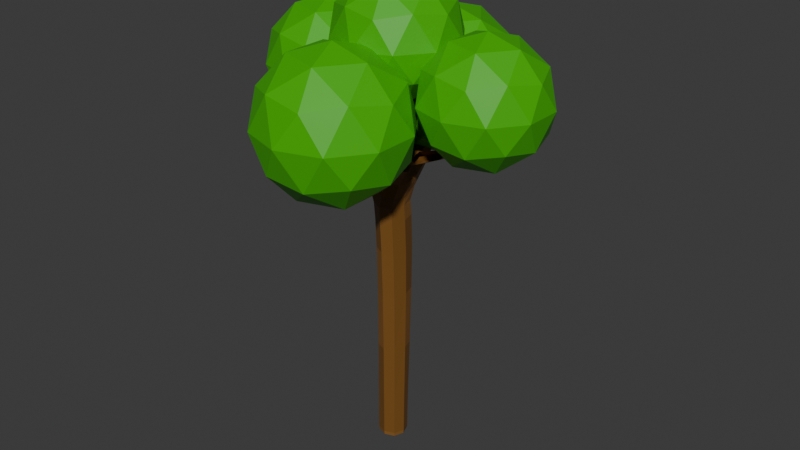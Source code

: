 # Source: arbol.blend  (saved by Blender 4.0.36; exported with 4.5.12 LTS)
import bpy
from mathutils import Matrix  # noqa: F401  (used for matrix-valued properties, if any)

bpy.ops.wm.read_factory_settings(use_empty=True)
scene = bpy.context.scene
scene.name = 'Scene'

# ---- collections
col_collection = bpy.data.collections.new('Collection'); scene.collection.children.link(col_collection)

# ---- materials (node trees are filled in below, after node groups)
mat_tronco_001 = bpy.data.materials.new('Tronco.001')
mat_tronco_001.use_transparent_shadow = False
mat_hojas_001 = bpy.data.materials.new('Hojas.001')
mat_hojas_001.use_transparent_shadow = False
mat_hojasocuras = bpy.data.materials.new('HojasOcuras')
mat_hojasocuras.use_transparent_shadow = False
mat_troncooscuro = bpy.data.materials.new('TroncoOscuro')
mat_troncooscuro.use_transparent_shadow = False
mat_hojas = bpy.data.materials.new('Hojas')
mat_hojas.use_transparent_shadow = False

# ---- material node trees
mat_tronco_001.use_nodes = True; mat_tronco_001.node_tree.nodes.clear()
_N = mat_tronco_001.node_tree.nodes; _L = mat_tronco_001.node_tree.links
n0 = _N.new('ShaderNodeBsdfPrincipled'); n0.name = 'Principled BSDF'; n0.location = (10, 300)
n0.inputs[0].default_value = (0.2542, 0.1119, 0.02315, 1.0)
n1 = _N.new('ShaderNodeOutputMaterial'); n1.name = 'Material Output'; n1.location = (300, 300)
_L.new(n0.outputs[0], n1.inputs[0])
n1.is_active_output = True
mat_hojas_001.use_nodes = True; mat_hojas_001.node_tree.nodes.clear()
_N = mat_hojas_001.node_tree.nodes; _L = mat_hojas_001.node_tree.links
n0 = _N.new('ShaderNodeBsdfPrincipled'); n0.name = 'Principled BSDF'; n0.location = (10, 300)
n0.inputs[0].default_value = (0.04971, 0.4342, 0.0, 1.0)
n1 = _N.new('ShaderNodeOutputMaterial'); n1.name = 'Material Output'; n1.location = (300, 300)
_L.new(n0.outputs[0], n1.inputs[0])
n1.is_active_output = True
mat_hojasocuras.use_nodes = True; mat_hojasocuras.node_tree.nodes.clear()
_N = mat_hojasocuras.node_tree.nodes; _L = mat_hojasocuras.node_tree.links
n0 = _N.new('ShaderNodeBsdfPrincipled'); n0.name = 'Principled BSDF'; n0.location = (10, 300)
n0.inputs[0].default_value = (0.09306, 0.402, 0.0003036, 1.0)
n1 = _N.new('ShaderNodeOutputMaterial'); n1.name = 'Material Output'; n1.location = (300, 300)
_L.new(n0.outputs[0], n1.inputs[0])
n1.is_active_output = True
mat_troncooscuro.use_nodes = True; mat_troncooscuro.node_tree.nodes.clear()
_N = mat_troncooscuro.node_tree.nodes; _L = mat_troncooscuro.node_tree.links
n0 = _N.new('ShaderNodeBsdfPrincipled'); n0.name = 'Principled BSDF'; n0.location = (10, 300)
n0.inputs[0].default_value = (0.1912, 0.08228, 0.01444, 1.0)
n1 = _N.new('ShaderNodeOutputMaterial'); n1.name = 'Material Output'; n1.location = (300, 300)
_L.new(n0.outputs[0], n1.inputs[0])
n1.is_active_output = True
mat_hojas.use_nodes = True; mat_hojas.node_tree.nodes.clear()
_N = mat_hojas.node_tree.nodes; _L = mat_hojas.node_tree.links
n0 = _N.new('ShaderNodeBsdfPrincipled'); n0.name = 'Principled BSDF'; n0.location = (10, 300)
n0.inputs[0].default_value = (0.04971, 0.4342, 0.0, 1.0)
n1 = _N.new('ShaderNodeOutputMaterial'); n1.name = 'Material Output'; n1.location = (300, 300)
_L.new(n0.outputs[0], n1.inputs[0])
n1.is_active_output = True

# ---- world
world_world = bpy.data.worlds.new('World'); scene.world = world_world
world_world.use_nodes = True; world_world.node_tree.nodes.clear()
_N = world_world.node_tree.nodes; _L = world_world.node_tree.links
n0 = _N.new('ShaderNodeOutputWorld'); n0.name = 'World Output'; n0.location = (300, 300)
n1 = _N.new('ShaderNodeBackground'); n1.name = 'Background'; n1.location = (10, 300)
n1.inputs[0].default_value = (0.05088, 0.05088, 0.05088, 1.0)
_L.new(n1.outputs[0], n0.inputs[0])
n0.is_active_output = True
world_world.color = (0.05088, 0.05088, 0.05088)
world_world.use_sun_shadow = False
world_world.sun_shadow_jitter_overblur = 0.0

# ---- meshes
me_cube_001 = bpy.data.meshes.new('Cube.001')
me_cube_001.from_pydata([(-0.6667, 37.51, -0.6509), (-0.6667, 37.52, 2.253), (-0.6667, 38.84, -0.6509), (-0.6667, 38.91, 2.253), (0.6667, 37.51, -0.6509), (0.6667, 37.52, 2.253), (0.6667, 38.84, -0.6509), (0.6667, 38.91, 2.253), (-1.137, 37.34, 17.16), (-1.162, 39.28, 17.2), (0.76, 39.34, 16.82), (0.6935, 37.49, 16.56), (-0.5, 38.05, 22.93), (-0.5, 39.05, 22.93), (0.5, 39.05, 22.99), (0.5, 38.05, 22.99), (-0.5, 38.67, -0.9293), (-0.5, 37.67, -0.9293), (0.5, 38.67, -0.9293), (0.5, 37.67, -0.9293), (0.6819, 39.34, 18.3), (0.7552, 37.76, 18.29), (-0.5031, 37.76, 18.77), (-1.089, 39.37, 18.79), (0.5802, 39.1, 19.43), (-0.1027, 37.71, 19.7), (0.7552, 37.82, 19.62), (-0.5324, 39.11, 19.44), (-0.6667, 39.2, 9.785), (-0.6667, 39.17, 14.92), (0.6667, 39.17, 14.92), (0.6667, 39.2, 9.785), (0.6667, 37.35, 14.92), (0.6667, 37.53, 9.785), (-0.6667, 37.53, 9.785), (-0.6667, 37.35, 14.92), (-3.798, 37.68, 20.85), (-3.838, 38.66, 20.85), (-3.798, 38.73, 21.7), (-3.677, 37.9, 21.7), (0.6667, 39.2, 21.27), (-0.5593, 38.03, 21.2), (0.6935, 38.03, 21.27), (-0.6398, 39.2, 21.2), (5.462, 37.67, 22.05), (5.462, 37.67, 21.79), (5.462, 37.4, 21.79), (5.462, 37.4, 22.05), (0.7417, 33.01, 20.82), (0.7417, 33.01, 20.2), (0.225, 33.01, 20.2), (0.225, 33.01, 20.82), (0.6762, 37.67, 19.36), (0.6762, 37.67, 18.63), (0.6762, 38.68, 18.63), (0.6762, 38.68, 19.36), (4.218, 37.32, 20.16), (4.218, 37.84, 20.16), (4.218, 37.84, 20.58), (-0.5, 41.4, 18.72), (0.5, 41.4, 18.72), (-0.5, 41.4, 19.58), (0.5, 41.4, 19.58), (-0.9167, 38.17, -0.6509), (-0.6667, 37.51, 0.2002), (-0.9167, 38.22, 2.253), (-0.6667, 38.85, 0.2002), (-2.375e-08, 39.09, -0.6509), (-2.375e-08, 39.18, 2.253), (0.6667, 38.85, 0.2002), (0.9167, 38.17, -0.6509), (0.9167, 38.22, 2.253), (0.6667, 37.51, 0.2002), (0.0, 37.26, -0.6509), (0.0, 37.26, 2.253), (-1.53, 38.11, 17.16), (-0.02879, 39.66, 16.74), (0.937, 38.25, 16.58), (0.01679, 37.2, 16.62), (-0.7186, 39.05, 16.01), (0.6667, 39.06, 5.823), (0.6667, 37.54, 5.823), (-0.7153, 37.29, 16.01), (-0.6096, 38.55, 23.06), (-1.863e-09, 39.16, 23.09), (0.6096, 38.55, 23.13), (1.49e-08, 37.94, 23.09), (0.6381, 39.19, 22.32), (0.7417, 37.91, 17.28), (-0.6247, 37.93, 22.24), (-1.527, 39.59, 18.45), (-0.6096, 38.17, -0.9241), (-1.863e-09, 38.78, -0.9241), (0.6096, 38.17, -0.9241), (9.313e-10, 37.56, -0.9241), (-0.6381, 37.53, -0.9122), (0.6381, 37.53, -0.9122), (0.6381, 38.81, -0.9122), (-0.6381, 38.81, -0.9122), (0.9415, 39.41, 17.65), (0.7519, 37.29, 19.1), (-0.9425, 37.63, 18.11), (-0.5707, 39.12, 18.83), (-0.02924, 39.61, 18.68), (0.3524, 37.23, 18.29), (-1.143, 38.73, 19.12), (0.7486, 38.64, 17.92), (0.4614, 39.18, 18.77), (-0.2154, 37.54, 19.16), (0.7417, 38.23, 20.31), (-0.5861, 39.15, 20.24), (0.008256, 39.21, 19.44), (0.3923, 37.33, 19.97), (-0.531, 38.76, 19.46), (0.7322, 38.7, 19.63), (-0.6667, 39.06, 5.823), (-0.6667, 39.24, 12.9), (0.6767, 39.06, 15.97), (0.6667, 39.24, 12.9), (0.67, 37.31, 15.95), (0.6667, 37.45, 12.9), (-0.6667, 37.54, 5.823), (-0.6667, 37.45, 12.9), (0.0, 37.22, 9.785), (0.0, 37.01, 14.92), (-0.9167, 38.37, 9.785), (-0.9167, 38.26, 14.92), (0.9167, 38.37, 9.785), (0.9167, 38.26, 14.92), (8.848e-09, 39.52, 9.785), (0.0, 39.51, 14.92), (-4.039, 38.15, 21.05), (-4.039, 38.79, 21.57), (-3.958, 37.67, 21.57), (-3.958, 38.3, 22.09), (-2.734, 38.97, 20.43), (-2.459, 37.98, 20.42), (-2.81, 38.83, 19.29), (-2.733, 37.53, 19.28), (0.6581, 39.15, 20.29), (-0.3412, 38.22, 20.28), (0.6415, 37.93, 22.32), (-0.6348, 39.19, 22.24), (0.003356, 39.42, 21.23), (0.0772, 37.81, 21.23), (-0.8395, 38.61, 21.19), (0.92, 38.61, 21.28), (5.492, 37.54, 22.2), (5.492, 37.7, 22.04), (5.492, 37.54, 21.88), (5.492, 37.38, 22.04), (0.3707, 38.04, 18.36), (0.3707, 38.04, 19.23), (0.3586, 38.96, 18.35), (0.3491, 38.94, 19.21), (0.7983, 32.6, 20.64), (0.4833, 32.6, 20.26), (0.1684, 32.6, 20.64), (0.4833, 32.6, 21.02), (0.8041, 35.01, 20.3), (0.8041, 35.0, 19.45), (0.1284, 35.0, 20.3), (0.1016, 35.01, 19.48), (0.6762, 37.48, 19.0), (0.6762, 38.17, 18.49), (0.6762, 38.87, 19.0), (0.6762, 38.17, 19.5), (4.218, 37.58, 20.09), (4.218, 37.94, 20.37), (4.218, 37.58, 20.66), (2.319, 38.24, 19.26), (2.319, 37.41, 19.26), (2.319, 37.41, 19.83), (2.319, 38.24, 19.83), (5.204, 37.7, 21.48), (5.204, 37.7, 21.14), (5.204, 37.34, 21.14), (2.794e-09, 41.56, 18.76), (-0.6096, 41.56, 19.29), (0.6096, 41.56, 19.29), (1.863e-09, 41.56, 19.81), (-0.6901, 40.59, 17.95), (0.6481, 40.59, 17.91), (0.6443, 40.59, 19.04), (-0.6848, 40.6, 19.09), (-0.9167, 38.18, 0.2002), (1.688e-09, 39.1, 0.2002), (0.9167, 38.18, 0.2002), (0.0, 37.26, 0.2002), (1.863e-09, 37.29, -0.9117), (-0.007198, 39.39, 15.98), (0.8785, 38.56, 22.35), (0.9196, 38.17, 15.96), (-0.9882, 38.15, 16.02), (-0.002166, 36.98, 15.96), (0.0, 38.55, 23.37), (-0.8684, 38.56, 22.24), (0.00965, 37.7, 22.29), (0.0004195, 39.42, 22.29), (4.657e-09, 38.17, -0.9133), (-1.863e-09, 39.05, -0.9117), (-0.8781, 38.17, -0.9117), (0.8781, 38.17, -0.9117), (-0.007198, 40.63, 17.73), (0.1613, 37.64, 17.38), (-2.615, 38.52, 20.67), (0.9377, 38.5, 17.3), (-0.01213, 39.22, 18.81), (0.9152, 34.93, 19.9), (-0.5561, 38.76, 18.9), (5.555, 37.55, 22.29), (0.0, 37.26, 5.823), (0.0, 37.12, 12.9), (-0.9167, 38.3, 5.823), (-0.9167, 38.35, 12.9), (0.9167, 38.3, 5.823), (0.9167, 38.35, 12.9), (5.763e-09, 39.35, 5.823), (5.763e-09, 39.58, 12.9), (-4.461, 38.2, 22.19), (-2.842, 39.12, 19.93), (-2.595, 37.56, 19.89), (-2.843, 38.12, 19.12), (0.009239, 39.31, 20.26), (0.2323, 38.02, 20.32), (-0.6843, 38.71, 20.24), (0.905, 38.71, 20.31), (0.3685, 37.83, 18.81), (0.3672, 38.51, 18.19), (0.3648, 38.51, 19.37), (0.3357, 39.1, 18.78), (0.4833, 31.73, 20.91), (0.4711, 34.93, 20.48), (-0.0005853, 34.95, 19.91), (0.4644, 34.92, 19.32), (2.319, 37.82, 19.15), (5.207, 37.76, 21.32), (2.319, 37.26, 19.55), (2.319, 38.39, 19.55), (2.319, 37.82, 19.94), (5.207, 37.52, 21.55), (5.207, 37.52, 21.09), (-4.657e-09, 41.9, 19.58), (-0.006848, 40.63, 19.28), (-0.9487, 40.62, 18.59), (0.8821, 40.61, 18.5), (-1.77, 38.09, 26.0), (-0.006225, 39.82, 21.69)], [], [(0, 64, 185, 63), (64, 1, 65, 185), (185, 65, 3, 66), (63, 185, 66, 2), (2, 66, 186, 67), (66, 3, 68, 186), (186, 68, 7, 69), (67, 186, 69, 6), (6, 69, 187, 70), (69, 7, 71, 187), (187, 71, 5, 72), (70, 187, 72, 4), (4, 72, 188, 73), (72, 5, 74, 188), (188, 74, 1, 64), (73, 188, 64, 0), (4, 73, 189, 96), (73, 0, 95, 189), (189, 95, 17, 94), (96, 189, 94, 19), (30, 130, 190, 117), (130, 29, 79, 190), (190, 79, 9, 76), (117, 190, 76, 10), (42, 146, 191, 141), (146, 40, 87, 191), (191, 87, 14, 85), (141, 191, 85, 15), (32, 128, 192, 119), (128, 30, 117, 192), (192, 117, 10, 77), (119, 192, 77, 11), (29, 126, 193, 79), (126, 35, 82, 193), (193, 82, 8, 75), (79, 193, 75, 9), (35, 124, 194, 82), (124, 32, 119, 194), (194, 119, 11, 78), (82, 194, 78, 8), (14, 84, 195, 85), (84, 13, 83, 195), (195, 83, 12, 86), (85, 195, 86, 15), (43, 145, 196, 142), (145, 41, 89, 196), (196, 89, 12, 83), (142, 196, 83, 13), (41, 144, 197, 89), (144, 42, 141, 197), (197, 141, 15, 86), (89, 197, 86, 12), (40, 143, 198, 87), (143, 43, 142, 198), (198, 142, 13, 84), (87, 198, 84, 14), (16, 92, 199, 91), (92, 18, 93, 199), (199, 93, 19, 94), (91, 199, 94, 17), (2, 67, 200, 98), (67, 6, 97, 200), (200, 97, 18, 92), (98, 200, 92, 16), (0, 63, 201, 95), (63, 2, 98, 201), (201, 98, 16, 91), (95, 201, 91, 17), (6, 70, 202, 97), (70, 4, 96, 202), (202, 96, 19, 93), (97, 202, 93, 18), (10, 76, 203, 182), (76, 9, 181, 203), (203, 181, 59, 177), (182, 203, 177, 60), (8, 78, 204, 101), (78, 11, 88, 204), (204, 88, 21, 104), (101, 204, 104, 22), (22, 105, 205, 136), (105, 23, 135, 205), (205, 135, 38, 134), (136, 205, 134, 39), (11, 77, 206, 88), (77, 10, 99, 206), (206, 99, 20, 106), (88, 206, 106, 21), (20, 103, 207, 107), (103, 23, 102, 207), (207, 102, 27, 111), (107, 207, 111, 24), (21, 100, 208, 160), (100, 26, 159, 208), (208, 159, 48, 155), (160, 208, 155, 49), (23, 105, 209, 102), (105, 22, 108, 209), (209, 108, 25, 113), (102, 209, 113, 27), (46, 149, 210, 150), (149, 45, 148, 210), (210, 148, 44, 147), (150, 210, 147, 47), (1, 74, 211, 121), (74, 5, 81, 211), (211, 81, 33, 123), (121, 211, 123, 34), (34, 123, 212, 122), (123, 33, 120, 212), (212, 120, 32, 124), (122, 212, 124, 35), (3, 65, 213, 115), (65, 1, 121, 213), (213, 121, 34, 125), (115, 213, 125, 28), (28, 125, 214, 116), (125, 34, 122, 214), (214, 122, 35, 126), (116, 214, 126, 29), (5, 71, 215, 81), (71, 7, 80, 215), (215, 80, 31, 127), (81, 215, 127, 33), (33, 127, 216, 120), (127, 31, 118, 216), (216, 118, 30, 128), (120, 216, 128, 32), (7, 68, 217, 80), (68, 3, 115, 217), (217, 115, 28, 129), (80, 217, 129, 31), (31, 129, 218, 118), (129, 28, 116, 218), (218, 116, 29, 130), (118, 218, 130, 30), (37, 131, 219, 132), (131, 36, 133, 219), (219, 133, 39, 134), (132, 219, 134, 38), (23, 90, 220, 135), (90, 9, 137, 220), (220, 137, 37, 132), (135, 220, 132, 38), (8, 101, 221, 138), (101, 22, 136, 221), (221, 136, 39, 133), (138, 221, 133, 36), (9, 75, 222, 137), (75, 8, 138, 222), (222, 138, 36, 131), (137, 222, 131, 37), (24, 111, 223, 139), (111, 27, 110, 223), (223, 110, 43, 143), (139, 223, 143, 40), (25, 112, 224, 140), (112, 26, 109, 224), (224, 109, 42, 144), (140, 224, 144, 41), (27, 113, 225, 110), (113, 25, 140, 225), (225, 140, 41, 145), (110, 225, 145, 43), (26, 114, 226, 109), (114, 24, 139, 226), (226, 139, 40, 146), (109, 226, 146, 42), (26, 100, 227, 152), (100, 21, 151, 227), (227, 151, 53, 163), (152, 227, 163, 52), (21, 106, 228, 151), (106, 20, 153, 228), (228, 153, 54, 164), (151, 228, 164, 53), (24, 114, 229, 154), (114, 26, 152, 229), (229, 152, 52, 166), (154, 229, 166, 55), (20, 107, 230, 153), (107, 24, 154, 230), (230, 154, 55, 165), (153, 230, 165, 54), (50, 156, 231, 157), (156, 49, 155, 231), (231, 155, 48, 158), (157, 231, 158, 51), (26, 112, 232, 159), (112, 25, 161, 232), (232, 161, 51, 158), (159, 232, 158, 48), (25, 108, 233, 161), (108, 22, 162, 233), (233, 162, 50, 157), (161, 233, 157, 51), (22, 104, 234, 162), (104, 21, 160, 234), (234, 160, 49, 156), (162, 234, 156, 50), (53, 164, 235, 171), (164, 54, 170, 235), (235, 170, 57, 167), (171, 235, 167, 56), (57, 168, 236, 175), (168, 58, 174, 236), (236, 174, 44, 148), (175, 236, 148, 45), (52, 163, 237, 172), (163, 53, 171, 237), (54, 165, 238, 170), (165, 55, 173, 238), (238, 173, 58, 168), (170, 238, 168, 57), (55, 166, 239, 173), (166, 52, 172, 239), (173, 239, 169, 58), (58, 169, 240, 174), (174, 240, 147, 44), (56, 167, 241, 176), (167, 57, 175, 241), (241, 175, 45, 149), (176, 241, 149, 46), (60, 177, 242, 179), (177, 59, 178, 242), (242, 178, 61, 180), (179, 242, 180, 62), (23, 103, 243, 184), (103, 20, 183, 243), (243, 183, 62, 180), (184, 243, 180, 61), (9, 90, 244, 181), (90, 23, 184, 244), (244, 184, 61, 178), (181, 244, 178, 59), (20, 99, 245, 183), (99, 10, 182, 245), (245, 182, 60, 179), (183, 245, 179, 62)])
me_cube_001.polygons.foreach_set('material_index', [0, 0, 0, 0, 0, 0, 3, 3, 3, 3, 3, 3, 3, 3, 3, 3, 0, 0, 0, 0, 0, 0, 3, 0, 0, 0, 0, 0, 3, 0, 0, 3, 0, 3, 0, 3, 3, 3, 3, 3, 0, 0, 0, 0, 0, 0, 0, 0, 0, 0, 0, 0, 0, 0, 0, 0, 0, 0, 0, 0, 0, 3, 0, 0, 0, 0, 0, 0, 3, 0, 0, 0, 3, 3, 3, 3, 0, 0, 0, 3, 0, 0, 0, 0, 0, 0, 3, 0, 0, 0, 0, 0, 3, 3, 0, 0, 0, 3, 3, 0, 0, 0, 0, 0, 3, 3, 3, 0, 0, 3, 3, 3, 0, 3, 3, 3, 3, 3, 0, 3, 3, 3, 0, 3, 3, 3, 3, 3, 3, 0, 3, 3, 3, 3, 3, 3, 0, 0, 0, 0, 0, 3, 3, 0, 0, 3, 0, 0, 3, 0, 0, 3, 3, 0, 0, 0, 0, 0, 3, 0, 0, 0, 0, 0, 0, 3, 3, 3, 0, 0, 0, 0, 0, 0, 3, 0, 0, 0, 0, 0, 3, 0, 3, 3, 0, 0, 0, 0, 0, 0, 0, 0, 3, 3, 0, 0, 0, 3, 3, 0, 3, 3, 0, 3, 0, 0, 0, 0, 0, 3, 3, 0, 0, 3, 0, 0, 0, 0, 0, 0, 0, 0, 0, 0, 0, 0, 0, 0, 0, 0, 0, 3, 0, 0, 0, 0, 0, 0, 0])
_uv = me_cube_001.uv_layers.new(name='UVMap')
_uv.uv.foreach_set('vector', [0.375, 0.0, 0.5, 0.0, 0.5, 0.125, 0.4132, 0.125, 0.5, 0.0, 0.625, 0.0, 0.5868, 0.125, 0.5, 0.125, 0.5, 0.125, 0.5868, 0.125, 0.5833, 0.25, 0.5, 0.25, 0.4132, 0.125, 0.5, 0.125, 0.5, 0.25, 0.4167, 0.25, 0.4167, 0.25, 0.5, 0.25, 0.5, 0.375, 0.4167, 0.375, 0.5, 0.25, 0.5833, 0.25, 0.5833, 0.375, 0.5, 0.375, 0.5, 0.375, 0.5833, 0.375, 0.5833, 0.5, 0.5, 0.5, 0.4167, 0.375, 0.5, 0.375, 0.5, 0.5, 0.4167, 0.5, 0.4167, 0.5, 0.5, 0.5, 0.5, 0.625, 0.4167, 0.625, 0.5, 0.5, 0.5833, 0.5, 0.5833, 0.625, 0.5, 0.625, 0.5, 0.625, 0.5833, 0.625, 0.5833, 0.75, 0.5, 0.75, 0.4167, 0.625, 0.5, 0.625, 0.5, 0.75, 0.4167, 0.75, 0.4167, 0.75, 0.5, 0.75, 0.5, 0.875, 0.4132, 0.875, 0.5, 0.75, 0.5833, 0.75, 0.5868, 0.875, 0.5, 0.875, 0.5, 0.875, 0.5868, 0.875, 0.625, 1.0, 0.5, 1.0, 0.4132, 0.875, 0.5, 0.875, 0.5, 1.0, 0.375, 1.0, 0.4167, 0.75, 0.4132, 0.875, 0.3793, 0.875, 0.3793, 0.75, 0.4132, 0.875, 0.375, 1.0, 0.375, 1.0, 0.3793, 0.875, 0.3793, 0.875, 0.375, 1.0, 0.375, 1.0, 0.375, 0.875, 0.3793, 0.75, 0.3793, 0.875, 0.375, 0.875, 0.375, 0.75, 0.625, 0.5, 0.625, 0.375, 0.625, 0.375, 0.625, 0.5, 0.625, 0.375, 0.625, 0.25, 0.625, 0.25, 0.625, 0.375, 0.625, 0.375, 0.625, 0.25, 0.625, 0.25, 0.625, 0.375, 0.625, 0.5, 0.625, 0.375, 0.625, 0.375, 0.625, 0.5, 0.625, 0.75, 0.625, 0.625, 0.6285, 0.625, 0.6259, 0.75, 0.625, 0.625, 0.625, 0.5, 0.6259, 0.5, 0.6285, 0.625, 0.6285, 0.625, 0.6259, 0.5, 0.625, 0.5, 0.6597, 0.625, 0.6259, 0.75, 0.6285, 0.625, 0.6597, 0.625, 0.625, 0.75, 0.625, 0.75, 0.625, 0.625, 0.625, 0.625, 0.625, 0.75, 0.625, 0.625, 0.625, 0.5, 0.625, 0.5, 0.625, 0.625, 0.625, 0.625, 0.625, 0.5, 0.625, 0.5, 0.625, 0.6259, 0.625, 0.75, 0.625, 0.625, 0.625, 0.6259, 0.625, 0.75, 0.625, 0.25, 0.625, 0.125, 0.625, 0.125, 0.625, 0.25, 0.625, 0.125, 0.625, 0.0, 0.625, 0.0, 0.625, 0.125, 0.625, 0.125, 0.625, 0.0, 0.625, 0.0, 0.625, 0.1241, 0.625, 0.25, 0.625, 0.125, 0.625, 0.1241, 0.625, 0.25, 0.625, 1.0, 0.625, 0.875, 0.625, 0.875, 0.625, 1.0, 0.625, 0.875, 0.625, 0.75, 0.625, 0.75, 0.625, 0.875, 0.625, 0.875, 0.625, 0.75, 0.625, 0.75, 0.625, 0.8741, 0.625, 1.0, 0.625, 0.875, 0.625, 0.8741, 0.625, 1.0, 0.625, 0.5, 0.75, 0.5, 0.7535, 0.625, 0.6597, 0.625, 0.75, 0.5, 0.875, 0.5, 0.875, 0.625, 0.7535, 0.625, 0.7535, 0.625, 0.875, 0.625, 0.875, 0.75, 0.75, 0.75, 0.6597, 0.625, 0.7535, 0.625, 0.75, 0.75, 0.625, 0.75, 0.625, 0.25, 0.625, 0.125, 0.625, 0.125, 0.625, 0.25, 0.625, 0.125, 0.625, 0.0, 0.625, 0.0, 0.625, 0.125, 0.625, 0.125, 0.625, 0.0, 0.625, 0.0, 0.625, 0.125, 0.625, 0.25, 0.625, 0.125, 0.625, 0.125, 0.625, 0.25, 0.625, 1.0, 0.625, 0.875, 0.625, 0.875, 0.625, 1.0, 0.625, 0.875, 0.625, 0.75, 0.6259, 0.75, 0.625, 0.875, 0.625, 0.875, 0.6259, 0.75, 0.625, 0.75, 0.625, 0.875, 0.625, 1.0, 0.625, 0.875, 0.625, 0.875, 0.625, 1.0, 0.625, 0.5, 0.625, 0.375, 0.625, 0.375, 0.6259, 0.5, 0.625, 0.375, 0.625, 0.25, 0.625, 0.25, 0.625, 0.375, 0.625, 0.375, 0.625, 0.25, 0.625, 0.25, 0.625, 0.375, 0.6259, 0.5, 0.625, 0.375, 0.625, 0.375, 0.625, 0.5, 0.125, 0.5, 0.25, 0.5, 0.2465, 0.625, 0.125, 0.625, 0.25, 0.5, 0.375, 0.5, 0.3403, 0.625, 0.2465, 0.625, 0.2465, 0.625, 0.3403, 0.625, 0.375, 0.75, 0.25, 0.75, 0.125, 0.625, 0.2465, 0.625, 0.25, 0.75, 0.125, 0.75, 0.4167, 0.25, 0.4167, 0.375, 0.3802, 0.375, 0.3802, 0.25, 0.4167, 0.375, 0.4167, 0.5, 0.3793, 0.5, 0.3802, 0.375, 0.3802, 0.375, 0.3793, 0.5, 0.375, 0.5, 0.375, 0.375, 0.3802, 0.25, 0.3802, 0.375, 0.375, 0.375, 0.375, 0.25, 0.375, 0.0, 0.4132, 0.125, 0.3793, 0.125, 0.375, 0.0, 0.4132, 0.125, 0.4167, 0.25, 0.3802, 0.25, 0.3793, 0.125, 0.3793, 0.125, 0.3802, 0.25, 0.375, 0.25, 0.375, 0.125, 0.375, 0.0, 0.3793, 0.125, 0.375, 0.125, 0.375, 0.0, 0.4167, 0.5, 0.4167, 0.625, 0.3767, 0.625, 0.3793, 0.5, 0.4167, 0.625, 0.4167, 0.75, 0.3793, 0.75, 0.3767, 0.625, 0.3767, 0.625, 0.3793, 0.75, 0.375, 0.75, 0.3403, 0.625, 0.3793, 0.5, 0.3767, 0.625, 0.3403, 0.625, 0.375, 0.5, 0.625, 0.5, 0.625, 0.375, 0.625, 0.375, 0.625, 0.4591, 0.625, 0.375, 0.625, 0.25, 0.625, 0.2918, 0.625, 0.375, 0.625, 0.375, 0.625, 0.2918, 0.625, 0.3125, 0.625, 0.375, 0.625, 0.4591, 0.625, 0.375, 0.625, 0.375, 0.625, 0.4375, 0.625, 1.0, 0.625, 0.8741, 0.625, 0.8715, 0.625, 0.9653, 0.625, 0.8741, 0.625, 0.75, 0.625, 0.75, 0.625, 0.8715, 0.625, 0.8715, 0.625, 0.75, 0.625, 0.75, 0.625, 0.875, 0.625, 0.9653, 0.625, 0.8715, 0.625, 0.875, 0.625, 1.0, 0.625, 0.0, 0.625, 0.125, 0.625, 0.12, 0.625, 0.0, 0.625, 0.125, 0.625, 0.25, 0.625, 0.2082, 0.625, 0.12, 0.625, 0.12, 0.625, 0.2082, 0.625, 0.1875, 0.625, 0.1171, 0.625, 0.0, 0.625, 0.12, 0.625, 0.1171, 0.625, 0.0, 0.625, 0.75, 0.625, 0.6259, 0.625, 0.6285, 0.625, 0.75, 0.625, 0.6259, 0.625, 0.5, 0.625, 0.533, 0.625, 0.6285, 0.625, 0.6285, 0.625, 0.533, 0.625, 0.5, 0.625, 0.6259, 0.625, 0.75, 0.625, 0.6285, 0.625, 0.6259, 0.625, 0.75, 0.625, 0.5, 0.625, 0.3741, 0.625, 0.3715, 0.625, 0.467, 0.625, 0.3741, 0.625, 0.25, 0.625, 0.25, 0.625, 0.3715, 0.625, 0.3715, 0.625, 0.25, 0.625, 0.25, 0.625, 0.3741, 0.625, 0.467, 0.625, 0.3715, 0.625, 0.3741, 0.625, 0.5, 0.625, 0.75, 0.625, 0.75, 0.625, 0.7635, 0.625, 0.7918, 0.625, 0.75, 0.625, 0.75, 0.625, 0.7918, 0.625, 0.7635, 0.625, 0.7635, 0.625, 0.7918, 0.625, 0.8125, 0.625, 0.7988, 0.625, 0.7918, 0.625, 0.7635, 0.625, 0.7988, 0.625, 0.8125, 0.625, 0.25, 0.625, 0.125, 0.625, 0.1285, 0.625, 0.25, 0.625, 0.125, 0.625, 0.0, 0.625, 0.03472, 0.625, 0.1285, 0.625, 0.1285, 0.625, 0.03472, 0.625, 0.0, 0.625, 0.1259, 0.625, 0.25, 0.625, 0.1285, 0.625, 0.1259, 0.625, 0.25, 0.625, 0.6875, 0.625, 0.625, 0.625, 0.625, 0.625, 0.7012, 0.625, 0.625, 0.625, 0.5625, 0.625, 0.5488, 0.625, 0.625, 0.625, 0.625, 0.625, 0.5488, 0.625, 0.5625, 0.625, 0.625, 0.625, 0.7012, 0.625, 0.625, 0.625, 0.625, 0.625, 0.6875, 0.625, 1.0, 0.5868, 0.875, 0.6207, 0.875, 0.625, 1.0, 0.5868, 0.875, 0.5833, 0.75, 0.6198, 0.75, 0.6207, 0.875, 0.6207, 0.875, 0.6198, 0.75, 0.625, 0.75, 0.625, 0.875, 0.625, 1.0, 0.6207, 0.875, 0.625, 0.875, 0.625, 1.0, 0.625, 1.0, 0.625, 0.875, 0.625, 0.875, 0.625, 1.0, 0.625, 0.875, 0.625, 0.75, 0.625, 0.75, 0.625, 0.875, 0.625, 0.875, 0.625, 0.75, 0.625, 0.75, 0.625, 0.875, 0.625, 1.0, 0.625, 0.875, 0.625, 0.875, 0.625, 1.0, 0.5833, 0.25, 0.5868, 0.125, 0.6207, 0.125, 0.6198, 0.25, 0.5868, 0.125, 0.625, 0.0, 0.625, 0.0, 0.6207, 0.125, 0.6207, 0.125, 0.625, 0.0, 0.625, 0.0, 0.625, 0.125, 0.6198, 0.25, 0.6207, 0.125, 0.625, 0.125, 0.625, 0.25, 0.625, 0.25, 0.625, 0.125, 0.625, 0.125, 0.625, 0.25, 0.625, 0.125, 0.625, 0.0, 0.625, 0.0, 0.625, 0.125, 0.625, 0.125, 0.625, 0.0, 0.625, 0.0, 0.625, 0.125, 0.625, 0.25, 0.625, 0.125, 0.625, 0.125, 0.625, 0.25, 0.5833, 0.75, 0.5833, 0.625, 0.6198, 0.625, 0.6198, 0.75, 0.5833, 0.625, 0.5833, 0.5, 0.6198, 0.5, 0.6198, 0.625, 0.6198, 0.625, 0.6198, 0.5, 0.625, 0.5, 0.625, 0.625, 0.6198, 0.75, 0.6198, 0.625, 0.625, 0.625, 0.625, 0.75, 0.625, 0.75, 0.625, 0.625, 0.625, 0.625, 0.625, 0.75, 0.625, 0.625, 0.625, 0.5, 0.625, 0.5, 0.625, 0.625, 0.625, 0.625, 0.625, 0.5, 0.625, 0.5, 0.625, 0.625, 0.625, 0.75, 0.625, 0.625, 0.625, 0.625, 0.625, 0.75, 0.5833, 0.5, 0.5833, 0.375, 0.6198, 0.375, 0.6198, 0.5, 0.5833, 0.375, 0.5833, 0.25, 0.6198, 0.25, 0.6198, 0.375, 0.6198, 0.375, 0.6198, 0.25, 0.625, 0.25, 0.625, 0.375, 0.6198, 0.5, 0.6198, 0.375, 0.625, 0.375, 0.625, 0.5, 0.625, 0.5, 0.625, 0.375, 0.625, 0.375, 0.625, 0.5, 0.625, 0.375, 0.625, 0.25, 0.625, 0.25, 0.625, 0.375, 0.625, 0.375, 0.625, 0.25, 0.625, 0.25, 0.625, 0.375, 0.625, 0.5, 0.625, 0.375, 0.625, 0.375, 0.625, 0.5, 0.625, 0.1875, 0.625, 0.1171, 0.625, 0.1184, 0.625, 0.2012, 0.625, 0.1171, 0.625, 0.0, 0.625, 0.0, 0.625, 0.1184, 0.625, 0.1184, 0.625, 0.0, 0.625, 0.0, 0.625, 0.1171, 0.625, 0.2012, 0.625, 0.1184, 0.625, 0.1171, 0.625, 0.1875, 0.625, 0.25, 0.625, 0.25, 0.625, 0.2365, 0.625, 0.2082, 0.625, 0.25, 0.625, 0.25, 0.625, 0.2082, 0.625, 0.2365, 0.625, 0.2365, 0.625, 0.2082, 0.625, 0.1875, 0.625, 0.2012, 0.625, 0.2082, 0.625, 0.2365, 0.625, 0.2012, 0.625, 0.1875, 0.625, 1.0, 0.625, 0.9653, 0.625, 0.9965, 0.625, 1.0, 0.625, 0.9653, 0.625, 1.0, 0.625, 1.0, 0.625, 0.9965, 0.625, 0.9965, 0.625, 1.0, 0.625, 1.0, 0.625, 1.0, 0.625, 1.0, 0.625, 0.9965, 0.625, 1.0, 0.625, 1.0, 0.625, 0.25, 0.625, 0.1241, 0.625, 0.12, 0.625, 0.2082, 0.625, 0.1241, 0.625, 0.0, 0.625, 0.0, 0.625, 0.12, 0.625, 0.12, 0.625, 0.0, 0.625, 0.0, 0.625, 0.1171, 0.625, 0.2082, 0.625, 0.12, 0.625, 0.1171, 0.625, 0.1875, 0.625, 0.5, 0.625, 0.3741, 0.625, 0.375, 0.625, 0.5, 0.625, 0.3741, 0.625, 0.25, 0.625, 0.25, 0.625, 0.375, 0.625, 0.375, 0.625, 0.25, 0.625, 0.25, 0.625, 0.375, 0.625, 0.5, 0.625, 0.375, 0.625, 0.375, 0.625, 0.5, 0.625, 1.0, 0.625, 0.8759, 0.625, 0.875, 0.625, 1.0, 0.625, 0.8759, 0.625, 0.75, 0.625, 0.75, 0.625, 0.875, 0.625, 0.875, 0.625, 0.75, 0.625, 0.75, 0.625, 0.875, 0.625, 1.0, 0.625, 0.875, 0.625, 0.875, 0.625, 1.0, 0.625, 0.25, 0.625, 0.1259, 0.625, 0.125, 0.625, 0.25, 0.625, 0.1259, 0.625, 0.0, 0.625, 0.0, 0.625, 0.125, 0.625, 0.125, 0.625, 0.0, 0.625, 0.0, 0.625, 0.125, 0.625, 0.25, 0.625, 0.125, 0.625, 0.125, 0.625, 0.25, 0.625, 0.75, 0.625, 0.625, 0.625, 0.625, 0.625, 0.75, 0.625, 0.625, 0.625, 0.5, 0.625, 0.5, 0.625, 0.625, 0.625, 0.625, 0.625, 0.5, 0.625, 0.5, 0.625, 0.625, 0.625, 0.75, 0.625, 0.625, 0.625, 0.625, 0.625, 0.75, 0.625, 0.75, 0.625, 0.75, 0.625, 0.7413, 0.625, 0.7118, 0.625, 0.75, 0.625, 0.75, 0.625, 0.7118, 0.625, 0.7413, 0.625, 0.7413, 0.625, 0.7118, 0.625, 0.7083, 0.625, 0.7396, 0.625, 0.7118, 0.625, 0.7413, 0.625, 0.7396, 0.625, 0.7083, 0.625, 0.75, 0.625, 0.6259, 0.625, 0.625, 0.625, 0.7118, 0.625, 0.6259, 0.625, 0.5, 0.625, 0.5373, 0.625, 0.625, 0.625, 0.625, 0.625, 0.5373, 0.625, 0.5417, 0.625, 0.625, 0.625, 0.7118, 0.625, 0.625, 0.625, 0.625, 0.625, 0.7083, 0.625, 0.5, 0.625, 0.625, 0.625, 0.625, 0.625, 0.5373, 0.625, 0.625, 0.625, 0.75, 0.625, 0.7118, 0.625, 0.625, 0.625, 0.625, 0.625, 0.7118, 0.625, 0.7083, 0.625, 0.625, 0.625, 0.5373, 0.625, 0.625, 0.625, 0.625, 0.625, 0.5417, 0.625, 0.5, 0.625, 0.467, 0.625, 0.5052, 0.625, 0.5373, 0.625, 0.467, 0.625, 0.5, 0.625, 0.5373, 0.625, 0.5052, 0.625, 0.5052, 0.625, 0.5373, 0.625, 0.5417, 0.625, 0.5104, 0.625, 0.5373, 0.625, 0.5052, 0.625, 0.5104, 0.625, 0.5417, 0.625, 1.0, 0.625, 0.8829, 0.625, 0.8816, 0.625, 1.0, 0.625, 0.8829, 0.625, 0.8125, 0.625, 0.7988, 0.625, 0.8816, 0.625, 0.8816, 0.625, 0.7988, 0.625, 0.8125, 0.625, 0.8829, 0.625, 1.0, 0.625, 0.8816, 0.625, 0.8829, 0.625, 1.0, 0.625, 0.75, 0.625, 0.8759, 0.625, 0.88, 0.625, 0.7918, 0.625, 0.8759, 0.625, 1.0, 0.625, 1.0, 0.625, 0.88, 0.625, 0.88, 0.625, 1.0, 0.625, 1.0, 0.625, 0.8829, 0.625, 0.7918, 0.625, 0.88, 0.625, 0.8829, 0.625, 0.8125, 0.625, 0.0, 0.625, 0.03472, 0.625, 0.003472, 0.625, 0.0, 0.625, 0.03472, 0.625, 0.0, 0.625, 0.0, 0.625, 0.003472, 0.625, 0.003472, 0.625, 0.0, 0.625, 0.0, 0.625, 0.0, 0.625, 0.0, 0.625, 0.003472, 0.625, 0.0, 0.625, 0.0, 0.625, 1.0, 0.625, 0.875, 0.625, 0.88, 0.625, 1.0, 0.625, 0.875, 0.625, 0.75, 0.625, 0.7918, 0.625, 0.88, 0.625, 0.88, 0.625, 0.7918, 0.625, 0.8125, 0.625, 0.8829, 0.625, 1.0, 0.625, 0.88, 0.625, 0.8829, 0.625, 1.0, 0.625, 0.7083, 0.625, 0.625, 0.625, 0.625, 0.625, 0.7083, 0.625, 0.625, 0.625, 0.5417, 0.625, 0.5417, 0.625, 0.625, 0.625, 0.625, 0.625, 0.5417, 0.625, 0.5417, 0.625, 0.625, 0.625, 0.7083, 0.625, 0.625, 0.625, 0.625, 0.625, 0.7083, 0.625, 0.5417, 0.625, 0.5104, 0.625, 0.5152, 0.625, 0.5452, 0.625, 0.5104, 0.625, 0.5417, 0.625, 0.5452, 0.625, 0.5152, 0.625, 0.5152, 0.625, 0.5452, 0.625, 0.5625, 0.625, 0.5488, 0.625, 0.5452, 0.625, 0.5152, 0.625, 0.5488, 0.625, 0.5625, 0.625, 0.7083, 0.625, 0.7396, 0.625, 0.7396, 0.625, 0.7083, 0.625, 0.7396, 0.625, 0.7083, 0.625, 0.7083, 0.625, 0.7396, 0.625, 0.5417, 0.625, 0.5104, 0.625, 0.5104, 0.625, 0.5417, 0.625, 0.5104, 0.625, 0.5417, 0.625, 0.5417, 0.625, 0.5104, 0.625, 0.5104, 0.625, 0.5417, 0.625, 0.5417, 0.625, 0.5104, 0.625, 0.5417, 0.625, 0.5104, 0.625, 0.5104, 0.625, 0.5417, 0.625, 0.5417, 0.625, 0.625, 0.625, 0.625, 0.625, 0.5417, 0.625, 0.625, 0.625, 0.7083, 0.625, 0.7083, 0.625, 0.625, 0.625, 0.5417, 0.625, 0.625, 0.625, 0.625, 0.625, 0.5417, 0.625, 0.5417, 0.625, 0.625, 0.625, 0.625, 0.625, 0.5452, 0.625, 0.5452, 0.625, 0.625, 0.625, 0.625, 0.625, 0.5625, 0.625, 0.7083, 0.625, 0.625, 0.625, 0.625, 0.625, 0.7048, 0.625, 0.625, 0.625, 0.5417, 0.625, 0.5452, 0.625, 0.625, 0.625, 0.625, 0.625, 0.5452, 0.625, 0.5625, 0.625, 0.625, 0.625, 0.7048, 0.625, 0.625, 0.625, 0.625, 0.625, 0.6875, 0.625, 0.4375, 0.625, 0.375, 0.625, 0.375, 0.625, 0.4512, 0.625, 0.375, 0.625, 0.3125, 0.625, 0.2988, 0.625, 0.375, 0.625, 0.375, 0.625, 0.2988, 0.625, 0.3125, 0.625, 0.375, 0.625, 0.4512, 0.625, 0.375, 0.625, 0.375, 0.625, 0.4375, 0.625, 0.25, 0.625, 0.3741, 0.625, 0.375, 0.625, 0.2918, 0.625, 0.3741, 0.625, 0.5, 0.625, 0.4591, 0.625, 0.375, 0.625, 0.375, 0.625, 0.4591, 0.625, 0.4375, 0.625, 0.375, 0.625, 0.2918, 0.625, 0.375, 0.625, 0.375, 0.625, 0.3125, 0.625, 0.25, 0.625, 0.25, 0.625, 0.2635, 0.625, 0.2918, 0.625, 0.25, 0.625, 0.25, 0.625, 0.2918, 0.625, 0.2635, 0.625, 0.2635, 0.625, 0.2918, 0.625, 0.3125, 0.625, 0.2988, 0.625, 0.2918, 0.625, 0.2635, 0.625, 0.2988, 0.625, 0.3125, 0.625, 0.5, 0.625, 0.533, 0.625, 0.49, 0.625, 0.4591, 0.625, 0.533, 0.625, 0.5, 0.625, 0.4591, 0.625, 0.49, 0.625, 0.49, 0.625, 0.4591, 0.625, 0.4375, 0.625, 0.4512, 0.625, 0.4591, 0.625, 0.49, 0.625, 0.4512, 0.625, 0.4375])
me_cube_001.materials.append(mat_tronco_001)
me_cube_001.materials.append(mat_hojas_001)
me_cube_001.materials.append(mat_hojasocuras)
me_cube_001.materials.append(mat_troncooscuro)
me_cube_001.update()
me_icosphere = bpy.data.meshes.new('Icosphere')
me_icosphere.from_pydata([(0.0, 0.0, -1.0), (0.7236, -0.5257, -0.4472), (-0.2764, -0.8506, -0.4472), (-0.8944, 0.0, -0.4472), (-0.2764, 0.8506, -0.4472), (0.7236, 0.5257, -0.4472), (0.2764, -0.8506, 0.4472), (-0.7236, -0.5257, 0.4472), (-0.7236, 0.5257, 0.4472), (0.2764, 0.8506, 0.4472), (0.8944, 0.0, 0.4472), (0.0, 0.0, 1.0), (-0.1625, -0.5, -0.8507), (0.4253, -0.309, -0.8507), (0.2629, -0.809, -0.5257), (0.8506, 0.0, -0.5257), (0.4253, 0.309, -0.8507), (-0.5257, 0.0, -0.8507), (-0.6882, -0.5, -0.5257), (-0.1625, 0.5, -0.8507), (-0.6882, 0.5, -0.5257), (0.2629, 0.809, -0.5257), (0.9511, -0.309, 0.0), (0.9511, 0.309, 0.0), (0.0, -1.0, 0.0), (0.5878, -0.809, 0.0), (-0.9511, -0.309, 0.0), (-0.5878, -0.809, 0.0), (-0.5878, 0.809, 0.0), (-0.9511, 0.309, 0.0), (0.5878, 0.809, 0.0), (0.0, 1.0, 0.0), (0.6882, -0.5, 0.5257), (-0.2629, -0.809, 0.5257), (-0.8506, 0.0, 0.5257), (-0.2629, 0.809, 0.5257), (0.6882, 0.5, 0.5257), (0.1625, -0.5, 0.8507), (0.5257, 0.0, 0.8507), (-0.4253, -0.309, 0.8507), (-0.4253, 0.309, 0.8507), (0.1625, 0.5, 0.8507)], [], [(0, 13, 12), (1, 13, 15), (0, 12, 17), (0, 17, 19), (0, 19, 16), (1, 15, 22), (2, 14, 24), (3, 18, 26), (4, 20, 28), (5, 21, 30), (1, 22, 25), (2, 24, 27), (3, 26, 29), (4, 28, 31), (5, 30, 23), (6, 32, 37), (7, 33, 39), (8, 34, 40), (9, 35, 41), (10, 36, 38), (38, 41, 11), (38, 36, 41), (36, 9, 41), (41, 40, 11), (41, 35, 40), (35, 8, 40), (40, 39, 11), (40, 34, 39), (34, 7, 39), (39, 37, 11), (39, 33, 37), (33, 6, 37), (37, 38, 11), (37, 32, 38), (32, 10, 38), (23, 36, 10), (23, 30, 36), (30, 9, 36), (31, 35, 9), (31, 28, 35), (28, 8, 35), (29, 34, 8), (29, 26, 34), (26, 7, 34), (27, 33, 7), (27, 24, 33), (24, 6, 33), (25, 32, 6), (25, 22, 32), (22, 10, 32), (30, 31, 9), (30, 21, 31), (21, 4, 31), (28, 29, 8), (28, 20, 29), (20, 3, 29), (26, 27, 7), (26, 18, 27), (18, 2, 27), (24, 25, 6), (24, 14, 25), (14, 1, 25), (22, 23, 10), (22, 15, 23), (15, 5, 23), (16, 21, 5), (16, 19, 21), (19, 4, 21), (19, 20, 4), (19, 17, 20), (17, 3, 20), (17, 18, 3), (17, 12, 18), (12, 2, 18), (15, 16, 5), (15, 13, 16), (13, 0, 16), (12, 14, 2), (12, 13, 14), (13, 1, 14)])
_uv = me_icosphere.uv_layers.new(name='UVMap')
_uv.uv.foreach_set('vector', [0.1818, 0.0, 0.2273, 0.07873, 0.1364, 0.07873, 0.2727, 0.1575, 0.3182, 0.07873, 0.3636, 0.1575, 0.9091, 0.0, 0.9545, 0.07873, 0.8636, 0.07873, 0.7273, 0.0, 0.7727, 0.07873, 0.6818, 0.07873, 0.5455, 0.0, 0.5909, 0.07873, 0.5, 0.07873, 0.2727, 0.1575, 0.3636, 0.1575, 0.3182, 0.2362, 0.09091, 0.1575, 0.1818, 0.1575, 0.1364, 0.2362, 0.8182, 0.1575, 0.9091, 0.1575, 0.8636, 0.2362, 0.6364, 0.1575, 0.7273, 0.1575, 0.6818, 0.2362, 0.4545, 0.1575, 0.5455, 0.1575, 0.5, 0.2362, 0.2727, 0.1575, 0.3182, 0.2362, 0.2273, 0.2362, 0.09091, 0.1575, 0.1364, 0.2362, 0.04546, 0.2362, 0.8182, 0.1575, 0.8636, 0.2362, 0.7727, 0.2362, 0.6364, 0.1575, 0.6818, 0.2362, 0.5909, 0.2362, 0.4545, 0.1575, 0.5, 0.2362, 0.4091, 0.2362, 0.1818, 0.3149, 0.2727, 0.3149, 0.2273, 0.3937, 0.0, 0.3149, 0.09091, 0.3149, 0.04546, 0.3937, 0.7273, 0.3149, 0.8182, 0.3149, 0.7727, 0.3937, 0.5455, 0.3149, 0.6364, 0.3149, 0.5909, 0.3937, 0.3636, 0.3149, 0.4545, 0.3149, 0.4091, 0.3937, 0.4091, 0.3937, 0.5, 0.3937, 0.4545, 0.4724, 0.4091, 0.3937, 0.4545, 0.3149, 0.5, 0.3937, 0.4545, 0.3149, 0.5455, 0.3149, 0.5, 0.3937, 0.5909, 0.3937, 0.6818, 0.3937, 0.6364, 0.4724, 0.5909, 0.3937, 0.6364, 0.3149, 0.6818, 0.3937, 0.6364, 0.3149, 0.7273, 0.3149, 0.6818, 0.3937, 0.7727, 0.3937, 0.8636, 0.3937, 0.8182, 0.4724, 0.7727, 0.3937, 0.8182, 0.3149, 0.8636, 0.3937, 0.8182, 0.3149, 0.9091, 0.3149, 0.8636, 0.3937, 0.04546, 0.3937, 0.1364, 0.3937, 0.09091, 0.4724, 0.04546, 0.3937, 0.09091, 0.3149, 0.1364, 0.3937, 0.09091, 0.3149, 0.1818, 0.3149, 0.1364, 0.3937, 0.2273, 0.3937, 0.3182, 0.3937, 0.2727, 0.4724, 0.2273, 0.3937, 0.2727, 0.3149, 0.3182, 0.3937, 0.2727, 0.3149, 0.3636, 0.3149, 0.3182, 0.3937, 0.4091, 0.2362, 0.4545, 0.3149, 0.3636, 0.3149, 0.4091, 0.2362, 0.5, 0.2362, 0.4545, 0.3149, 0.5, 0.2362, 0.5455, 0.3149, 0.4545, 0.3149, 0.5909, 0.2362, 0.6364, 0.3149, 0.5455, 0.3149, 0.5909, 0.2362, 0.6818, 0.2362, 0.6364, 0.3149, 0.6818, 0.2362, 0.7273, 0.3149, 0.6364, 0.3149, 0.7727, 0.2362, 0.8182, 0.3149, 0.7273, 0.3149, 0.7727, 0.2362, 0.8636, 0.2362, 0.8182, 0.3149, 0.8636, 0.2362, 0.9091, 0.3149, 0.8182, 0.3149, 0.04546, 0.2362, 0.09091, 0.3149, 0.0, 0.3149, 0.04546, 0.2362, 0.1364, 0.2362, 0.09091, 0.3149, 0.1364, 0.2362, 0.1818, 0.3149, 0.09091, 0.3149, 0.2273, 0.2362, 0.2727, 0.3149, 0.1818, 0.3149, 0.2273, 0.2362, 0.3182, 0.2362, 0.2727, 0.3149, 0.3182, 0.2362, 0.3636, 0.3149, 0.2727, 0.3149, 0.5, 0.2362, 0.5909, 0.2362, 0.5455, 0.3149, 0.5, 0.2362, 0.5455, 0.1575, 0.5909, 0.2362, 0.5455, 0.1575, 0.6364, 0.1575, 0.5909, 0.2362, 0.6818, 0.2362, 0.7727, 0.2362, 0.7273, 0.3149, 0.6818, 0.2362, 0.7273, 0.1575, 0.7727, 0.2362, 0.7273, 0.1575, 0.8182, 0.1575, 0.7727, 0.2362, 0.8636, 0.2362, 0.9545, 0.2362, 0.9091, 0.3149, 0.8636, 0.2362, 0.9091, 0.1575, 0.9545, 0.2362, 0.9091, 0.1575, 1.0, 0.1575, 0.9545, 0.2362, 0.1364, 0.2362, 0.2273, 0.2362, 0.1818, 0.3149, 0.1364, 0.2362, 0.1818, 0.1575, 0.2273, 0.2362, 0.1818, 0.1575, 0.2727, 0.1575, 0.2273, 0.2362, 0.3182, 0.2362, 0.4091, 0.2362, 0.3636, 0.3149, 0.3182, 0.2362, 0.3636, 0.1575, 0.4091, 0.2362, 0.3636, 0.1575, 0.4545, 0.1575, 0.4091, 0.2362, 0.5, 0.07873, 0.5455, 0.1575, 0.4545, 0.1575, 0.5, 0.07873, 0.5909, 0.07873, 0.5455, 0.1575, 0.5909, 0.07873, 0.6364, 0.1575, 0.5455, 0.1575, 0.6818, 0.07873, 0.7273, 0.1575, 0.6364, 0.1575, 0.6818, 0.07873, 0.7727, 0.07873, 0.7273, 0.1575, 0.7727, 0.07873, 0.8182, 0.1575, 0.7273, 0.1575, 0.8636, 0.07873, 0.9091, 0.1575, 0.8182, 0.1575, 0.8636, 0.07873, 0.9545, 0.07873, 0.9091, 0.1575, 0.9545, 0.07873, 1.0, 0.1575, 0.9091, 0.1575, 0.3636, 0.1575, 0.4091, 0.07873, 0.4545, 0.1575, 0.3636, 0.1575, 0.3182, 0.07873, 0.4091, 0.07873, 0.3182, 0.07873, 0.3636, 0.0, 0.4091, 0.07873, 0.1364, 0.07873, 0.1818, 0.1575, 0.09091, 0.1575, 0.1364, 0.07873, 0.2273, 0.07873, 0.1818, 0.1575, 0.2273, 0.07873, 0.2727, 0.1575, 0.1818, 0.1575])
me_icosphere.materials.append(mat_hojas)
me_icosphere.update()
me_icosphere_001 = bpy.data.meshes.new('Icosphere.001')
me_icosphere_001.from_pydata([(0.0, 0.0, -1.0), (0.7236, -0.5257, -0.4472), (-0.2764, -0.8506, -0.4472), (-0.8944, 0.0, -0.4472), (-0.2764, 0.8506, -0.4472), (0.7236, 0.5257, -0.4472), (0.2764, -0.8506, 0.4472), (-0.7236, -0.5257, 0.4472), (-0.7236, 0.5257, 0.4472), (0.2764, 0.8506, 0.4472), (0.8944, 0.0, 0.4472), (0.0, 0.0, 1.0), (-0.1625, -0.5, -0.8507), (0.4253, -0.309, -0.8507), (0.2629, -0.809, -0.5257), (0.8506, 0.0, -0.5257), (0.4253, 0.309, -0.8507), (-0.5257, 0.0, -0.8507), (-0.6882, -0.5, -0.5257), (-0.1625, 0.5, -0.8507), (-0.6882, 0.5, -0.5257), (0.2629, 0.809, -0.5257), (0.9511, -0.309, 0.0), (0.9511, 0.309, 0.0), (0.0, -1.0, 0.0), (0.5878, -0.809, 0.0), (-0.9511, -0.309, 0.0), (-0.5878, -0.809, 0.0), (-0.5878, 0.809, 0.0), (-0.9511, 0.309, 0.0), (0.5878, 0.809, 0.0), (0.0, 1.0, 0.0), (0.6882, -0.5, 0.5257), (-0.2629, -0.809, 0.5257), (-0.8506, 0.0, 0.5257), (-0.2629, 0.809, 0.5257), (0.6882, 0.5, 0.5257), (0.1625, -0.5, 0.8507), (0.5257, 0.0, 0.8507), (-0.4253, -0.309, 0.8507), (-0.4253, 0.309, 0.8507), (0.1625, 0.5, 0.8507)], [], [(0, 13, 12), (1, 13, 15), (0, 12, 17), (0, 17, 19), (0, 19, 16), (1, 15, 22), (2, 14, 24), (3, 18, 26), (4, 20, 28), (5, 21, 30), (1, 22, 25), (2, 24, 27), (3, 26, 29), (4, 28, 31), (5, 30, 23), (6, 32, 37), (7, 33, 39), (8, 34, 40), (9, 35, 41), (10, 36, 38), (38, 41, 11), (38, 36, 41), (36, 9, 41), (41, 40, 11), (41, 35, 40), (35, 8, 40), (40, 39, 11), (40, 34, 39), (34, 7, 39), (39, 37, 11), (39, 33, 37), (33, 6, 37), (37, 38, 11), (37, 32, 38), (32, 10, 38), (23, 36, 10), (23, 30, 36), (30, 9, 36), (31, 35, 9), (31, 28, 35), (28, 8, 35), (29, 34, 8), (29, 26, 34), (26, 7, 34), (27, 33, 7), (27, 24, 33), (24, 6, 33), (25, 32, 6), (25, 22, 32), (22, 10, 32), (30, 31, 9), (30, 21, 31), (21, 4, 31), (28, 29, 8), (28, 20, 29), (20, 3, 29), (26, 27, 7), (26, 18, 27), (18, 2, 27), (24, 25, 6), (24, 14, 25), (14, 1, 25), (22, 23, 10), (22, 15, 23), (15, 5, 23), (16, 21, 5), (16, 19, 21), (19, 4, 21), (19, 20, 4), (19, 17, 20), (17, 3, 20), (17, 18, 3), (17, 12, 18), (12, 2, 18), (15, 16, 5), (15, 13, 16), (13, 0, 16), (12, 14, 2), (12, 13, 14), (13, 1, 14)])
_uv = me_icosphere_001.uv_layers.new(name='UVMap')
_uv.uv.foreach_set('vector', [0.1818, 0.0, 0.2273, 0.07873, 0.1364, 0.07873, 0.2727, 0.1575, 0.3182, 0.07873, 0.3636, 0.1575, 0.9091, 0.0, 0.9545, 0.07873, 0.8636, 0.07873, 0.7273, 0.0, 0.7727, 0.07873, 0.6818, 0.07873, 0.5455, 0.0, 0.5909, 0.07873, 0.5, 0.07873, 0.2727, 0.1575, 0.3636, 0.1575, 0.3182, 0.2362, 0.09091, 0.1575, 0.1818, 0.1575, 0.1364, 0.2362, 0.8182, 0.1575, 0.9091, 0.1575, 0.8636, 0.2362, 0.6364, 0.1575, 0.7273, 0.1575, 0.6818, 0.2362, 0.4545, 0.1575, 0.5455, 0.1575, 0.5, 0.2362, 0.2727, 0.1575, 0.3182, 0.2362, 0.2273, 0.2362, 0.09091, 0.1575, 0.1364, 0.2362, 0.04546, 0.2362, 0.8182, 0.1575, 0.8636, 0.2362, 0.7727, 0.2362, 0.6364, 0.1575, 0.6818, 0.2362, 0.5909, 0.2362, 0.4545, 0.1575, 0.5, 0.2362, 0.4091, 0.2362, 0.1818, 0.3149, 0.2727, 0.3149, 0.2273, 0.3937, 0.0, 0.3149, 0.09091, 0.3149, 0.04546, 0.3937, 0.7273, 0.3149, 0.8182, 0.3149, 0.7727, 0.3937, 0.5455, 0.3149, 0.6364, 0.3149, 0.5909, 0.3937, 0.3636, 0.3149, 0.4545, 0.3149, 0.4091, 0.3937, 0.4091, 0.3937, 0.5, 0.3937, 0.4545, 0.4724, 0.4091, 0.3937, 0.4545, 0.3149, 0.5, 0.3937, 0.4545, 0.3149, 0.5455, 0.3149, 0.5, 0.3937, 0.5909, 0.3937, 0.6818, 0.3937, 0.6364, 0.4724, 0.5909, 0.3937, 0.6364, 0.3149, 0.6818, 0.3937, 0.6364, 0.3149, 0.7273, 0.3149, 0.6818, 0.3937, 0.7727, 0.3937, 0.8636, 0.3937, 0.8182, 0.4724, 0.7727, 0.3937, 0.8182, 0.3149, 0.8636, 0.3937, 0.8182, 0.3149, 0.9091, 0.3149, 0.8636, 0.3937, 0.04546, 0.3937, 0.1364, 0.3937, 0.09091, 0.4724, 0.04546, 0.3937, 0.09091, 0.3149, 0.1364, 0.3937, 0.09091, 0.3149, 0.1818, 0.3149, 0.1364, 0.3937, 0.2273, 0.3937, 0.3182, 0.3937, 0.2727, 0.4724, 0.2273, 0.3937, 0.2727, 0.3149, 0.3182, 0.3937, 0.2727, 0.3149, 0.3636, 0.3149, 0.3182, 0.3937, 0.4091, 0.2362, 0.4545, 0.3149, 0.3636, 0.3149, 0.4091, 0.2362, 0.5, 0.2362, 0.4545, 0.3149, 0.5, 0.2362, 0.5455, 0.3149, 0.4545, 0.3149, 0.5909, 0.2362, 0.6364, 0.3149, 0.5455, 0.3149, 0.5909, 0.2362, 0.6818, 0.2362, 0.6364, 0.3149, 0.6818, 0.2362, 0.7273, 0.3149, 0.6364, 0.3149, 0.7727, 0.2362, 0.8182, 0.3149, 0.7273, 0.3149, 0.7727, 0.2362, 0.8636, 0.2362, 0.8182, 0.3149, 0.8636, 0.2362, 0.9091, 0.3149, 0.8182, 0.3149, 0.04546, 0.2362, 0.09091, 0.3149, 0.0, 0.3149, 0.04546, 0.2362, 0.1364, 0.2362, 0.09091, 0.3149, 0.1364, 0.2362, 0.1818, 0.3149, 0.09091, 0.3149, 0.2273, 0.2362, 0.2727, 0.3149, 0.1818, 0.3149, 0.2273, 0.2362, 0.3182, 0.2362, 0.2727, 0.3149, 0.3182, 0.2362, 0.3636, 0.3149, 0.2727, 0.3149, 0.5, 0.2362, 0.5909, 0.2362, 0.5455, 0.3149, 0.5, 0.2362, 0.5455, 0.1575, 0.5909, 0.2362, 0.5455, 0.1575, 0.6364, 0.1575, 0.5909, 0.2362, 0.6818, 0.2362, 0.7727, 0.2362, 0.7273, 0.3149, 0.6818, 0.2362, 0.7273, 0.1575, 0.7727, 0.2362, 0.7273, 0.1575, 0.8182, 0.1575, 0.7727, 0.2362, 0.8636, 0.2362, 0.9545, 0.2362, 0.9091, 0.3149, 0.8636, 0.2362, 0.9091, 0.1575, 0.9545, 0.2362, 0.9091, 0.1575, 1.0, 0.1575, 0.9545, 0.2362, 0.1364, 0.2362, 0.2273, 0.2362, 0.1818, 0.3149, 0.1364, 0.2362, 0.1818, 0.1575, 0.2273, 0.2362, 0.1818, 0.1575, 0.2727, 0.1575, 0.2273, 0.2362, 0.3182, 0.2362, 0.4091, 0.2362, 0.3636, 0.3149, 0.3182, 0.2362, 0.3636, 0.1575, 0.4091, 0.2362, 0.3636, 0.1575, 0.4545, 0.1575, 0.4091, 0.2362, 0.5, 0.07873, 0.5455, 0.1575, 0.4545, 0.1575, 0.5, 0.07873, 0.5909, 0.07873, 0.5455, 0.1575, 0.5909, 0.07873, 0.6364, 0.1575, 0.5455, 0.1575, 0.6818, 0.07873, 0.7273, 0.1575, 0.6364, 0.1575, 0.6818, 0.07873, 0.7727, 0.07873, 0.7273, 0.1575, 0.7727, 0.07873, 0.8182, 0.1575, 0.7273, 0.1575, 0.8636, 0.07873, 0.9091, 0.1575, 0.8182, 0.1575, 0.8636, 0.07873, 0.9545, 0.07873, 0.9091, 0.1575, 0.9545, 0.07873, 1.0, 0.1575, 0.9091, 0.1575, 0.3636, 0.1575, 0.4091, 0.07873, 0.4545, 0.1575, 0.3636, 0.1575, 0.3182, 0.07873, 0.4091, 0.07873, 0.3182, 0.07873, 0.3636, 0.0, 0.4091, 0.07873, 0.1364, 0.07873, 0.1818, 0.1575, 0.09091, 0.1575, 0.1364, 0.07873, 0.2273, 0.07873, 0.1818, 0.1575, 0.2273, 0.07873, 0.2727, 0.1575, 0.1818, 0.1575])
me_icosphere_001.materials.append(mat_hojas)
me_icosphere_001.update()
me_icosphere_002 = bpy.data.meshes.new('Icosphere.002')
me_icosphere_002.from_pydata([(0.0, 0.0, -1.0), (0.7236, -0.5257, -0.4472), (-0.2764, -0.8506, -0.4472), (-0.8944, 0.0, -0.4472), (-0.2764, 0.8506, -0.4472), (0.7236, 0.5257, -0.4472), (0.2764, -0.8506, 0.4472), (-0.7236, -0.5257, 0.4472), (-0.7236, 0.5257, 0.4472), (0.2764, 0.8506, 0.4472), (0.8944, 0.0, 0.4472), (0.0, 0.0, 1.0), (-0.1625, -0.5, -0.8507), (0.4253, -0.309, -0.8507), (0.2629, -0.809, -0.5257), (0.8506, 0.0, -0.5257), (0.4253, 0.309, -0.8507), (-0.5257, 0.0, -0.8507), (-0.6882, -0.5, -0.5257), (-0.1625, 0.5, -0.8507), (-0.6882, 0.5, -0.5257), (0.2629, 0.809, -0.5257), (0.9511, -0.309, 0.0), (0.9511, 0.309, 0.0), (0.0, -1.0, 0.0), (0.5878, -0.809, 0.0), (-0.9511, -0.309, 0.0), (-0.5878, -0.809, 0.0), (-0.5878, 0.809, 0.0), (-0.9511, 0.309, 0.0), (0.5878, 0.809, 0.0), (0.0, 1.0, 0.0), (0.6882, -0.5, 0.5257), (-0.2629, -0.809, 0.5257), (-0.8506, 0.0, 0.5257), (-0.2629, 0.809, 0.5257), (0.6882, 0.5, 0.5257), (0.1625, -0.5, 0.8507), (0.5257, 0.0, 0.8507), (-0.4253, -0.309, 0.8507), (-0.4253, 0.309, 0.8507), (0.1625, 0.5, 0.8507)], [], [(0, 13, 12), (1, 13, 15), (0, 12, 17), (0, 17, 19), (0, 19, 16), (1, 15, 22), (2, 14, 24), (3, 18, 26), (4, 20, 28), (5, 21, 30), (1, 22, 25), (2, 24, 27), (3, 26, 29), (4, 28, 31), (5, 30, 23), (6, 32, 37), (7, 33, 39), (8, 34, 40), (9, 35, 41), (10, 36, 38), (38, 41, 11), (38, 36, 41), (36, 9, 41), (41, 40, 11), (41, 35, 40), (35, 8, 40), (40, 39, 11), (40, 34, 39), (34, 7, 39), (39, 37, 11), (39, 33, 37), (33, 6, 37), (37, 38, 11), (37, 32, 38), (32, 10, 38), (23, 36, 10), (23, 30, 36), (30, 9, 36), (31, 35, 9), (31, 28, 35), (28, 8, 35), (29, 34, 8), (29, 26, 34), (26, 7, 34), (27, 33, 7), (27, 24, 33), (24, 6, 33), (25, 32, 6), (25, 22, 32), (22, 10, 32), (30, 31, 9), (30, 21, 31), (21, 4, 31), (28, 29, 8), (28, 20, 29), (20, 3, 29), (26, 27, 7), (26, 18, 27), (18, 2, 27), (24, 25, 6), (24, 14, 25), (14, 1, 25), (22, 23, 10), (22, 15, 23), (15, 5, 23), (16, 21, 5), (16, 19, 21), (19, 4, 21), (19, 20, 4), (19, 17, 20), (17, 3, 20), (17, 18, 3), (17, 12, 18), (12, 2, 18), (15, 16, 5), (15, 13, 16), (13, 0, 16), (12, 14, 2), (12, 13, 14), (13, 1, 14)])
_uv = me_icosphere_002.uv_layers.new(name='UVMap')
_uv.uv.foreach_set('vector', [0.1818, 0.0, 0.2273, 0.07873, 0.1364, 0.07873, 0.2727, 0.1575, 0.3182, 0.07873, 0.3636, 0.1575, 0.9091, 0.0, 0.9545, 0.07873, 0.8636, 0.07873, 0.7273, 0.0, 0.7727, 0.07873, 0.6818, 0.07873, 0.5455, 0.0, 0.5909, 0.07873, 0.5, 0.07873, 0.2727, 0.1575, 0.3636, 0.1575, 0.3182, 0.2362, 0.09091, 0.1575, 0.1818, 0.1575, 0.1364, 0.2362, 0.8182, 0.1575, 0.9091, 0.1575, 0.8636, 0.2362, 0.6364, 0.1575, 0.7273, 0.1575, 0.6818, 0.2362, 0.4545, 0.1575, 0.5455, 0.1575, 0.5, 0.2362, 0.2727, 0.1575, 0.3182, 0.2362, 0.2273, 0.2362, 0.09091, 0.1575, 0.1364, 0.2362, 0.04546, 0.2362, 0.8182, 0.1575, 0.8636, 0.2362, 0.7727, 0.2362, 0.6364, 0.1575, 0.6818, 0.2362, 0.5909, 0.2362, 0.4545, 0.1575, 0.5, 0.2362, 0.4091, 0.2362, 0.1818, 0.3149, 0.2727, 0.3149, 0.2273, 0.3937, 0.0, 0.3149, 0.09091, 0.3149, 0.04546, 0.3937, 0.7273, 0.3149, 0.8182, 0.3149, 0.7727, 0.3937, 0.5455, 0.3149, 0.6364, 0.3149, 0.5909, 0.3937, 0.3636, 0.3149, 0.4545, 0.3149, 0.4091, 0.3937, 0.4091, 0.3937, 0.5, 0.3937, 0.4545, 0.4724, 0.4091, 0.3937, 0.4545, 0.3149, 0.5, 0.3937, 0.4545, 0.3149, 0.5455, 0.3149, 0.5, 0.3937, 0.5909, 0.3937, 0.6818, 0.3937, 0.6364, 0.4724, 0.5909, 0.3937, 0.6364, 0.3149, 0.6818, 0.3937, 0.6364, 0.3149, 0.7273, 0.3149, 0.6818, 0.3937, 0.7727, 0.3937, 0.8636, 0.3937, 0.8182, 0.4724, 0.7727, 0.3937, 0.8182, 0.3149, 0.8636, 0.3937, 0.8182, 0.3149, 0.9091, 0.3149, 0.8636, 0.3937, 0.04546, 0.3937, 0.1364, 0.3937, 0.09091, 0.4724, 0.04546, 0.3937, 0.09091, 0.3149, 0.1364, 0.3937, 0.09091, 0.3149, 0.1818, 0.3149, 0.1364, 0.3937, 0.2273, 0.3937, 0.3182, 0.3937, 0.2727, 0.4724, 0.2273, 0.3937, 0.2727, 0.3149, 0.3182, 0.3937, 0.2727, 0.3149, 0.3636, 0.3149, 0.3182, 0.3937, 0.4091, 0.2362, 0.4545, 0.3149, 0.3636, 0.3149, 0.4091, 0.2362, 0.5, 0.2362, 0.4545, 0.3149, 0.5, 0.2362, 0.5455, 0.3149, 0.4545, 0.3149, 0.5909, 0.2362, 0.6364, 0.3149, 0.5455, 0.3149, 0.5909, 0.2362, 0.6818, 0.2362, 0.6364, 0.3149, 0.6818, 0.2362, 0.7273, 0.3149, 0.6364, 0.3149, 0.7727, 0.2362, 0.8182, 0.3149, 0.7273, 0.3149, 0.7727, 0.2362, 0.8636, 0.2362, 0.8182, 0.3149, 0.8636, 0.2362, 0.9091, 0.3149, 0.8182, 0.3149, 0.04546, 0.2362, 0.09091, 0.3149, 0.0, 0.3149, 0.04546, 0.2362, 0.1364, 0.2362, 0.09091, 0.3149, 0.1364, 0.2362, 0.1818, 0.3149, 0.09091, 0.3149, 0.2273, 0.2362, 0.2727, 0.3149, 0.1818, 0.3149, 0.2273, 0.2362, 0.3182, 0.2362, 0.2727, 0.3149, 0.3182, 0.2362, 0.3636, 0.3149, 0.2727, 0.3149, 0.5, 0.2362, 0.5909, 0.2362, 0.5455, 0.3149, 0.5, 0.2362, 0.5455, 0.1575, 0.5909, 0.2362, 0.5455, 0.1575, 0.6364, 0.1575, 0.5909, 0.2362, 0.6818, 0.2362, 0.7727, 0.2362, 0.7273, 0.3149, 0.6818, 0.2362, 0.7273, 0.1575, 0.7727, 0.2362, 0.7273, 0.1575, 0.8182, 0.1575, 0.7727, 0.2362, 0.8636, 0.2362, 0.9545, 0.2362, 0.9091, 0.3149, 0.8636, 0.2362, 0.9091, 0.1575, 0.9545, 0.2362, 0.9091, 0.1575, 1.0, 0.1575, 0.9545, 0.2362, 0.1364, 0.2362, 0.2273, 0.2362, 0.1818, 0.3149, 0.1364, 0.2362, 0.1818, 0.1575, 0.2273, 0.2362, 0.1818, 0.1575, 0.2727, 0.1575, 0.2273, 0.2362, 0.3182, 0.2362, 0.4091, 0.2362, 0.3636, 0.3149, 0.3182, 0.2362, 0.3636, 0.1575, 0.4091, 0.2362, 0.3636, 0.1575, 0.4545, 0.1575, 0.4091, 0.2362, 0.5, 0.07873, 0.5455, 0.1575, 0.4545, 0.1575, 0.5, 0.07873, 0.5909, 0.07873, 0.5455, 0.1575, 0.5909, 0.07873, 0.6364, 0.1575, 0.5455, 0.1575, 0.6818, 0.07873, 0.7273, 0.1575, 0.6364, 0.1575, 0.6818, 0.07873, 0.7727, 0.07873, 0.7273, 0.1575, 0.7727, 0.07873, 0.8182, 0.1575, 0.7273, 0.1575, 0.8636, 0.07873, 0.9091, 0.1575, 0.8182, 0.1575, 0.8636, 0.07873, 0.9545, 0.07873, 0.9091, 0.1575, 0.9545, 0.07873, 1.0, 0.1575, 0.9091, 0.1575, 0.3636, 0.1575, 0.4091, 0.07873, 0.4545, 0.1575, 0.3636, 0.1575, 0.3182, 0.07873, 0.4091, 0.07873, 0.3182, 0.07873, 0.3636, 0.0, 0.4091, 0.07873, 0.1364, 0.07873, 0.1818, 0.1575, 0.09091, 0.1575, 0.1364, 0.07873, 0.2273, 0.07873, 0.1818, 0.1575, 0.2273, 0.07873, 0.2727, 0.1575, 0.1818, 0.1575])
me_icosphere_002.materials.append(mat_hojas)
me_icosphere_002.update()
me_icosphere_003 = bpy.data.meshes.new('Icosphere.003')
me_icosphere_003.from_pydata([(0.0, 0.0, -1.0), (0.7236, -0.5257, -0.4472), (-0.2764, -0.8506, -0.4472), (-0.8944, 0.0, -0.4472), (-0.2764, 0.8506, -0.4472), (0.7236, 0.5257, -0.4472), (0.2764, -0.8506, 0.4472), (-0.7236, -0.5257, 0.4472), (-0.7236, 0.5257, 0.4472), (0.2764, 0.8506, 0.4472), (0.8944, 0.0, 0.4472), (0.0, 0.0, 1.0), (-0.1625, -0.5, -0.8507), (0.4253, -0.309, -0.8507), (0.2629, -0.809, -0.5257), (0.8506, 0.0, -0.5257), (0.4253, 0.309, -0.8507), (-0.5257, 0.0, -0.8507), (-0.6882, -0.5, -0.5257), (-0.1625, 0.5, -0.8507), (-0.6882, 0.5, -0.5257), (0.2629, 0.809, -0.5257), (0.9511, -0.309, 0.0), (0.9511, 0.309, 0.0), (0.0, -1.0, 0.0), (0.5878, -0.809, 0.0), (-0.9511, -0.309, 0.0), (-0.5878, -0.809, 0.0), (-0.5878, 0.809, 0.0), (-0.9511, 0.309, 0.0), (0.5878, 0.809, 0.0), (0.0, 1.0, 0.0), (0.6882, -0.5, 0.5257), (-0.2629, -0.809, 0.5257), (-0.8506, 0.0, 0.5257), (-0.2629, 0.809, 0.5257), (0.6882, 0.5, 0.5257), (0.1625, -0.5, 0.8507), (0.5257, 0.0, 0.8507), (-0.4253, -0.309, 0.8507), (-0.4253, 0.309, 0.8507), (0.1625, 0.5, 0.8507)], [], [(0, 13, 12), (1, 13, 15), (0, 12, 17), (0, 17, 19), (0, 19, 16), (1, 15, 22), (2, 14, 24), (3, 18, 26), (4, 20, 28), (5, 21, 30), (1, 22, 25), (2, 24, 27), (3, 26, 29), (4, 28, 31), (5, 30, 23), (6, 32, 37), (7, 33, 39), (8, 34, 40), (9, 35, 41), (10, 36, 38), (38, 41, 11), (38, 36, 41), (36, 9, 41), (41, 40, 11), (41, 35, 40), (35, 8, 40), (40, 39, 11), (40, 34, 39), (34, 7, 39), (39, 37, 11), (39, 33, 37), (33, 6, 37), (37, 38, 11), (37, 32, 38), (32, 10, 38), (23, 36, 10), (23, 30, 36), (30, 9, 36), (31, 35, 9), (31, 28, 35), (28, 8, 35), (29, 34, 8), (29, 26, 34), (26, 7, 34), (27, 33, 7), (27, 24, 33), (24, 6, 33), (25, 32, 6), (25, 22, 32), (22, 10, 32), (30, 31, 9), (30, 21, 31), (21, 4, 31), (28, 29, 8), (28, 20, 29), (20, 3, 29), (26, 27, 7), (26, 18, 27), (18, 2, 27), (24, 25, 6), (24, 14, 25), (14, 1, 25), (22, 23, 10), (22, 15, 23), (15, 5, 23), (16, 21, 5), (16, 19, 21), (19, 4, 21), (19, 20, 4), (19, 17, 20), (17, 3, 20), (17, 18, 3), (17, 12, 18), (12, 2, 18), (15, 16, 5), (15, 13, 16), (13, 0, 16), (12, 14, 2), (12, 13, 14), (13, 1, 14)])
_uv = me_icosphere_003.uv_layers.new(name='UVMap')
_uv.uv.foreach_set('vector', [0.1818, 0.0, 0.2273, 0.07873, 0.1364, 0.07873, 0.2727, 0.1575, 0.3182, 0.07873, 0.3636, 0.1575, 0.9091, 0.0, 0.9545, 0.07873, 0.8636, 0.07873, 0.7273, 0.0, 0.7727, 0.07873, 0.6818, 0.07873, 0.5455, 0.0, 0.5909, 0.07873, 0.5, 0.07873, 0.2727, 0.1575, 0.3636, 0.1575, 0.3182, 0.2362, 0.09091, 0.1575, 0.1818, 0.1575, 0.1364, 0.2362, 0.8182, 0.1575, 0.9091, 0.1575, 0.8636, 0.2362, 0.6364, 0.1575, 0.7273, 0.1575, 0.6818, 0.2362, 0.4545, 0.1575, 0.5455, 0.1575, 0.5, 0.2362, 0.2727, 0.1575, 0.3182, 0.2362, 0.2273, 0.2362, 0.09091, 0.1575, 0.1364, 0.2362, 0.04546, 0.2362, 0.8182, 0.1575, 0.8636, 0.2362, 0.7727, 0.2362, 0.6364, 0.1575, 0.6818, 0.2362, 0.5909, 0.2362, 0.4545, 0.1575, 0.5, 0.2362, 0.4091, 0.2362, 0.1818, 0.3149, 0.2727, 0.3149, 0.2273, 0.3937, 0.0, 0.3149, 0.09091, 0.3149, 0.04546, 0.3937, 0.7273, 0.3149, 0.8182, 0.3149, 0.7727, 0.3937, 0.5455, 0.3149, 0.6364, 0.3149, 0.5909, 0.3937, 0.3636, 0.3149, 0.4545, 0.3149, 0.4091, 0.3937, 0.4091, 0.3937, 0.5, 0.3937, 0.4545, 0.4724, 0.4091, 0.3937, 0.4545, 0.3149, 0.5, 0.3937, 0.4545, 0.3149, 0.5455, 0.3149, 0.5, 0.3937, 0.5909, 0.3937, 0.6818, 0.3937, 0.6364, 0.4724, 0.5909, 0.3937, 0.6364, 0.3149, 0.6818, 0.3937, 0.6364, 0.3149, 0.7273, 0.3149, 0.6818, 0.3937, 0.7727, 0.3937, 0.8636, 0.3937, 0.8182, 0.4724, 0.7727, 0.3937, 0.8182, 0.3149, 0.8636, 0.3937, 0.8182, 0.3149, 0.9091, 0.3149, 0.8636, 0.3937, 0.04546, 0.3937, 0.1364, 0.3937, 0.09091, 0.4724, 0.04546, 0.3937, 0.09091, 0.3149, 0.1364, 0.3937, 0.09091, 0.3149, 0.1818, 0.3149, 0.1364, 0.3937, 0.2273, 0.3937, 0.3182, 0.3937, 0.2727, 0.4724, 0.2273, 0.3937, 0.2727, 0.3149, 0.3182, 0.3937, 0.2727, 0.3149, 0.3636, 0.3149, 0.3182, 0.3937, 0.4091, 0.2362, 0.4545, 0.3149, 0.3636, 0.3149, 0.4091, 0.2362, 0.5, 0.2362, 0.4545, 0.3149, 0.5, 0.2362, 0.5455, 0.3149, 0.4545, 0.3149, 0.5909, 0.2362, 0.6364, 0.3149, 0.5455, 0.3149, 0.5909, 0.2362, 0.6818, 0.2362, 0.6364, 0.3149, 0.6818, 0.2362, 0.7273, 0.3149, 0.6364, 0.3149, 0.7727, 0.2362, 0.8182, 0.3149, 0.7273, 0.3149, 0.7727, 0.2362, 0.8636, 0.2362, 0.8182, 0.3149, 0.8636, 0.2362, 0.9091, 0.3149, 0.8182, 0.3149, 0.04546, 0.2362, 0.09091, 0.3149, 0.0, 0.3149, 0.04546, 0.2362, 0.1364, 0.2362, 0.09091, 0.3149, 0.1364, 0.2362, 0.1818, 0.3149, 0.09091, 0.3149, 0.2273, 0.2362, 0.2727, 0.3149, 0.1818, 0.3149, 0.2273, 0.2362, 0.3182, 0.2362, 0.2727, 0.3149, 0.3182, 0.2362, 0.3636, 0.3149, 0.2727, 0.3149, 0.5, 0.2362, 0.5909, 0.2362, 0.5455, 0.3149, 0.5, 0.2362, 0.5455, 0.1575, 0.5909, 0.2362, 0.5455, 0.1575, 0.6364, 0.1575, 0.5909, 0.2362, 0.6818, 0.2362, 0.7727, 0.2362, 0.7273, 0.3149, 0.6818, 0.2362, 0.7273, 0.1575, 0.7727, 0.2362, 0.7273, 0.1575, 0.8182, 0.1575, 0.7727, 0.2362, 0.8636, 0.2362, 0.9545, 0.2362, 0.9091, 0.3149, 0.8636, 0.2362, 0.9091, 0.1575, 0.9545, 0.2362, 0.9091, 0.1575, 1.0, 0.1575, 0.9545, 0.2362, 0.1364, 0.2362, 0.2273, 0.2362, 0.1818, 0.3149, 0.1364, 0.2362, 0.1818, 0.1575, 0.2273, 0.2362, 0.1818, 0.1575, 0.2727, 0.1575, 0.2273, 0.2362, 0.3182, 0.2362, 0.4091, 0.2362, 0.3636, 0.3149, 0.3182, 0.2362, 0.3636, 0.1575, 0.4091, 0.2362, 0.3636, 0.1575, 0.4545, 0.1575, 0.4091, 0.2362, 0.5, 0.07873, 0.5455, 0.1575, 0.4545, 0.1575, 0.5, 0.07873, 0.5909, 0.07873, 0.5455, 0.1575, 0.5909, 0.07873, 0.6364, 0.1575, 0.5455, 0.1575, 0.6818, 0.07873, 0.7273, 0.1575, 0.6364, 0.1575, 0.6818, 0.07873, 0.7727, 0.07873, 0.7273, 0.1575, 0.7727, 0.07873, 0.8182, 0.1575, 0.7273, 0.1575, 0.8636, 0.07873, 0.9091, 0.1575, 0.8182, 0.1575, 0.8636, 0.07873, 0.9545, 0.07873, 0.9091, 0.1575, 0.9545, 0.07873, 1.0, 0.1575, 0.9091, 0.1575, 0.3636, 0.1575, 0.4091, 0.07873, 0.4545, 0.1575, 0.3636, 0.1575, 0.3182, 0.07873, 0.4091, 0.07873, 0.3182, 0.07873, 0.3636, 0.0, 0.4091, 0.07873, 0.1364, 0.07873, 0.1818, 0.1575, 0.09091, 0.1575, 0.1364, 0.07873, 0.2273, 0.07873, 0.1818, 0.1575, 0.2273, 0.07873, 0.2727, 0.1575, 0.1818, 0.1575])
me_icosphere_003.materials.append(mat_hojas)
me_icosphere_003.update()
me_icosphere_004 = bpy.data.meshes.new('Icosphere.004')
me_icosphere_004.from_pydata([(0.0, 0.0, -1.0), (0.7236, -0.5257, -0.4472), (-0.2764, -0.8506, -0.4472), (-0.8944, 0.0, -0.4472), (-0.2764, 0.8506, -0.4472), (0.7236, 0.5257, -0.4472), (0.2764, -0.8506, 0.4472), (-0.7236, -0.5257, 0.4472), (-0.7236, 0.5257, 0.4472), (0.2764, 0.8506, 0.4472), (0.8944, 0.0, 0.4472), (0.0, 0.0, 1.0), (-0.1625, -0.5, -0.8507), (0.4253, -0.309, -0.8507), (0.2629, -0.809, -0.5257), (0.8506, 0.0, -0.5257), (0.4253, 0.309, -0.8507), (-0.5257, 0.0, -0.8507), (-0.6882, -0.5, -0.5257), (-0.1625, 0.5, -0.8507), (-0.6882, 0.5, -0.5257), (0.2629, 0.809, -0.5257), (0.9511, -0.309, 0.0), (0.9511, 0.309, 0.0), (0.0, -1.0, 0.0), (0.5878, -0.809, 0.0), (-0.9511, -0.309, 0.0), (-0.5878, -0.809, 0.0), (-0.5878, 0.809, 0.0), (-0.9511, 0.309, 0.0), (0.5878, 0.809, 0.0), (0.0, 1.0, 0.0), (0.6882, -0.5, 0.5257), (-0.2629, -0.809, 0.5257), (-0.8506, 0.0, 0.5257), (-0.2629, 0.809, 0.5257), (0.6882, 0.5, 0.5257), (0.1625, -0.5, 0.8507), (0.5257, 0.0, 0.8507), (-0.4253, -0.309, 0.8507), (-0.4253, 0.309, 0.8507), (0.1625, 0.5, 0.8507)], [], [(0, 13, 12), (1, 13, 15), (0, 12, 17), (0, 17, 19), (0, 19, 16), (1, 15, 22), (2, 14, 24), (3, 18, 26), (4, 20, 28), (5, 21, 30), (1, 22, 25), (2, 24, 27), (3, 26, 29), (4, 28, 31), (5, 30, 23), (6, 32, 37), (7, 33, 39), (8, 34, 40), (9, 35, 41), (10, 36, 38), (38, 41, 11), (38, 36, 41), (36, 9, 41), (41, 40, 11), (41, 35, 40), (35, 8, 40), (40, 39, 11), (40, 34, 39), (34, 7, 39), (39, 37, 11), (39, 33, 37), (33, 6, 37), (37, 38, 11), (37, 32, 38), (32, 10, 38), (23, 36, 10), (23, 30, 36), (30, 9, 36), (31, 35, 9), (31, 28, 35), (28, 8, 35), (29, 34, 8), (29, 26, 34), (26, 7, 34), (27, 33, 7), (27, 24, 33), (24, 6, 33), (25, 32, 6), (25, 22, 32), (22, 10, 32), (30, 31, 9), (30, 21, 31), (21, 4, 31), (28, 29, 8), (28, 20, 29), (20, 3, 29), (26, 27, 7), (26, 18, 27), (18, 2, 27), (24, 25, 6), (24, 14, 25), (14, 1, 25), (22, 23, 10), (22, 15, 23), (15, 5, 23), (16, 21, 5), (16, 19, 21), (19, 4, 21), (19, 20, 4), (19, 17, 20), (17, 3, 20), (17, 18, 3), (17, 12, 18), (12, 2, 18), (15, 16, 5), (15, 13, 16), (13, 0, 16), (12, 14, 2), (12, 13, 14), (13, 1, 14)])
_uv = me_icosphere_004.uv_layers.new(name='UVMap')
_uv.uv.foreach_set('vector', [0.1818, 0.0, 0.2273, 0.07873, 0.1364, 0.07873, 0.2727, 0.1575, 0.3182, 0.07873, 0.3636, 0.1575, 0.9091, 0.0, 0.9545, 0.07873, 0.8636, 0.07873, 0.7273, 0.0, 0.7727, 0.07873, 0.6818, 0.07873, 0.5455, 0.0, 0.5909, 0.07873, 0.5, 0.07873, 0.2727, 0.1575, 0.3636, 0.1575, 0.3182, 0.2362, 0.09091, 0.1575, 0.1818, 0.1575, 0.1364, 0.2362, 0.8182, 0.1575, 0.9091, 0.1575, 0.8636, 0.2362, 0.6364, 0.1575, 0.7273, 0.1575, 0.6818, 0.2362, 0.4545, 0.1575, 0.5455, 0.1575, 0.5, 0.2362, 0.2727, 0.1575, 0.3182, 0.2362, 0.2273, 0.2362, 0.09091, 0.1575, 0.1364, 0.2362, 0.04546, 0.2362, 0.8182, 0.1575, 0.8636, 0.2362, 0.7727, 0.2362, 0.6364, 0.1575, 0.6818, 0.2362, 0.5909, 0.2362, 0.4545, 0.1575, 0.5, 0.2362, 0.4091, 0.2362, 0.1818, 0.3149, 0.2727, 0.3149, 0.2273, 0.3937, 0.0, 0.3149, 0.09091, 0.3149, 0.04546, 0.3937, 0.7273, 0.3149, 0.8182, 0.3149, 0.7727, 0.3937, 0.5455, 0.3149, 0.6364, 0.3149, 0.5909, 0.3937, 0.3636, 0.3149, 0.4545, 0.3149, 0.4091, 0.3937, 0.4091, 0.3937, 0.5, 0.3937, 0.4545, 0.4724, 0.4091, 0.3937, 0.4545, 0.3149, 0.5, 0.3937, 0.4545, 0.3149, 0.5455, 0.3149, 0.5, 0.3937, 0.5909, 0.3937, 0.6818, 0.3937, 0.6364, 0.4724, 0.5909, 0.3937, 0.6364, 0.3149, 0.6818, 0.3937, 0.6364, 0.3149, 0.7273, 0.3149, 0.6818, 0.3937, 0.7727, 0.3937, 0.8636, 0.3937, 0.8182, 0.4724, 0.7727, 0.3937, 0.8182, 0.3149, 0.8636, 0.3937, 0.8182, 0.3149, 0.9091, 0.3149, 0.8636, 0.3937, 0.04546, 0.3937, 0.1364, 0.3937, 0.09091, 0.4724, 0.04546, 0.3937, 0.09091, 0.3149, 0.1364, 0.3937, 0.09091, 0.3149, 0.1818, 0.3149, 0.1364, 0.3937, 0.2273, 0.3937, 0.3182, 0.3937, 0.2727, 0.4724, 0.2273, 0.3937, 0.2727, 0.3149, 0.3182, 0.3937, 0.2727, 0.3149, 0.3636, 0.3149, 0.3182, 0.3937, 0.4091, 0.2362, 0.4545, 0.3149, 0.3636, 0.3149, 0.4091, 0.2362, 0.5, 0.2362, 0.4545, 0.3149, 0.5, 0.2362, 0.5455, 0.3149, 0.4545, 0.3149, 0.5909, 0.2362, 0.6364, 0.3149, 0.5455, 0.3149, 0.5909, 0.2362, 0.6818, 0.2362, 0.6364, 0.3149, 0.6818, 0.2362, 0.7273, 0.3149, 0.6364, 0.3149, 0.7727, 0.2362, 0.8182, 0.3149, 0.7273, 0.3149, 0.7727, 0.2362, 0.8636, 0.2362, 0.8182, 0.3149, 0.8636, 0.2362, 0.9091, 0.3149, 0.8182, 0.3149, 0.04546, 0.2362, 0.09091, 0.3149, 0.0, 0.3149, 0.04546, 0.2362, 0.1364, 0.2362, 0.09091, 0.3149, 0.1364, 0.2362, 0.1818, 0.3149, 0.09091, 0.3149, 0.2273, 0.2362, 0.2727, 0.3149, 0.1818, 0.3149, 0.2273, 0.2362, 0.3182, 0.2362, 0.2727, 0.3149, 0.3182, 0.2362, 0.3636, 0.3149, 0.2727, 0.3149, 0.5, 0.2362, 0.5909, 0.2362, 0.5455, 0.3149, 0.5, 0.2362, 0.5455, 0.1575, 0.5909, 0.2362, 0.5455, 0.1575, 0.6364, 0.1575, 0.5909, 0.2362, 0.6818, 0.2362, 0.7727, 0.2362, 0.7273, 0.3149, 0.6818, 0.2362, 0.7273, 0.1575, 0.7727, 0.2362, 0.7273, 0.1575, 0.8182, 0.1575, 0.7727, 0.2362, 0.8636, 0.2362, 0.9545, 0.2362, 0.9091, 0.3149, 0.8636, 0.2362, 0.9091, 0.1575, 0.9545, 0.2362, 0.9091, 0.1575, 1.0, 0.1575, 0.9545, 0.2362, 0.1364, 0.2362, 0.2273, 0.2362, 0.1818, 0.3149, 0.1364, 0.2362, 0.1818, 0.1575, 0.2273, 0.2362, 0.1818, 0.1575, 0.2727, 0.1575, 0.2273, 0.2362, 0.3182, 0.2362, 0.4091, 0.2362, 0.3636, 0.3149, 0.3182, 0.2362, 0.3636, 0.1575, 0.4091, 0.2362, 0.3636, 0.1575, 0.4545, 0.1575, 0.4091, 0.2362, 0.5, 0.07873, 0.5455, 0.1575, 0.4545, 0.1575, 0.5, 0.07873, 0.5909, 0.07873, 0.5455, 0.1575, 0.5909, 0.07873, 0.6364, 0.1575, 0.5455, 0.1575, 0.6818, 0.07873, 0.7273, 0.1575, 0.6364, 0.1575, 0.6818, 0.07873, 0.7727, 0.07873, 0.7273, 0.1575, 0.7727, 0.07873, 0.8182, 0.1575, 0.7273, 0.1575, 0.8636, 0.07873, 0.9091, 0.1575, 0.8182, 0.1575, 0.8636, 0.07873, 0.9545, 0.07873, 0.9091, 0.1575, 0.9545, 0.07873, 1.0, 0.1575, 0.9091, 0.1575, 0.3636, 0.1575, 0.4091, 0.07873, 0.4545, 0.1575, 0.3636, 0.1575, 0.3182, 0.07873, 0.4091, 0.07873, 0.3182, 0.07873, 0.3636, 0.0, 0.4091, 0.07873, 0.1364, 0.07873, 0.1818, 0.1575, 0.09091, 0.1575, 0.1364, 0.07873, 0.2273, 0.07873, 0.1818, 0.1575, 0.2273, 0.07873, 0.2727, 0.1575, 0.1818, 0.1575])
me_icosphere_004.materials.append(mat_hojas)
me_icosphere_004.update()

# ---- objects
ob_tronco = bpy.data.objects.new('tronco', me_cube_001)
ob_icosphere = bpy.data.objects.new('Icosphere', me_icosphere)
ob_icosphere_001 = bpy.data.objects.new('Icosphere.001', me_icosphere_001)
ob_icosphere_002 = bpy.data.objects.new('Icosphere.002', me_icosphere_002)
ob_icosphere_003 = bpy.data.objects.new('Icosphere.003', me_icosphere_003)
ob_icosphere_004 = bpy.data.objects.new('Icosphere.004', me_icosphere_004)

# ---- transforms, parenting, visibility, modifiers, constraints
ob_tronco.location = (0.0, -4.628, 0.1044)
ob_tronco.scale = (0.1202, 0.1202, 0.1202)
ob_icosphere.location = (-0.5798, -0.01144, 2.964)
ob_icosphere.scale = (0.4802, 0.4802, 0.4802)
ob_icosphere_001.location = (0.02577, -0.01144, 3.269)
ob_icosphere_001.scale = (0.472, 0.472, 0.472)
ob_icosphere_002.location = (0.02577, -0.6557, 2.818)
ob_icosphere_002.scale = (0.5647, 0.5647, 0.5647)
ob_icosphere_003.location = (0.7681, -0.01144, 2.964)
ob_icosphere_003.scale = (0.472, 0.472, 0.472)
ob_icosphere_004.location = (0.02577, 0.5307, 2.818)
ob_icosphere_004.scale = (0.5647, 0.5647, 0.5647)

# ---- collection membership
col_collection.objects.link(ob_tronco)
col_collection.objects.link(ob_icosphere)
col_collection.objects.link(ob_icosphere_001)
col_collection.objects.link(ob_icosphere_002)
col_collection.objects.link(ob_icosphere_003)
col_collection.objects.link(ob_icosphere_004)

# ---- scene / render settings (as saved in the file)
scene.frame_start = 1; scene.frame_end = 250; scene.frame_set(1)
scene.render.engine = 'BLENDER_EEVEE_NEXT'
scene.cycles.sampling_pattern = 'TABULATED_SOBOL'
bpy.context.view_layer.update()

# ---- added for rendering (the .blend has no active camera and no usable light): camera, sun
cam_auto = bpy.data.cameras.new('AutoCamera')
cam_auto.lens = 50.0
cam_auto.sensor_width = 36.0
cam_auto.clip_end = 1000.0
ob_auto_camera = bpy.data.objects.new('AutoCamera', cam_auto)
scene.collection.objects.link(ob_auto_camera)
ob_auto_camera.location = (4.66896, -5.55695, 5.52985)
ob_auto_camera.rotation_euler = (1.09748, -7.21219e-08, 0.694738)
scene.camera = ob_auto_camera
light_auto_sun = bpy.data.lights.new('AutoSun', 'SUN')
light_auto_sun.energy = 3.0
light_auto_sun.angle = 0.0523599
ob_auto_sun = bpy.data.objects.new('AutoSun', light_auto_sun)
scene.collection.objects.link(ob_auto_sun)
ob_auto_sun.rotation_euler = (0.872665, 0.174533, 0.523599)
bpy.context.view_layer.update()
